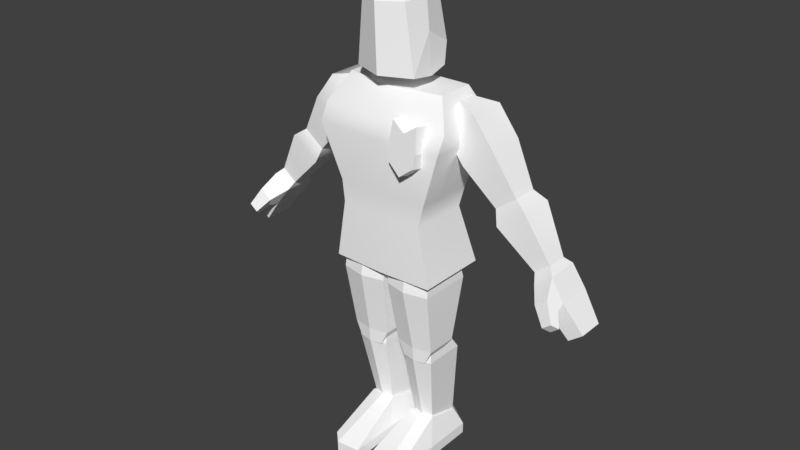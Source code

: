 # Source: RHQ_BaseRig.blend  (saved by Blender 2.79.0; exported with 4.5.12 LTS)
import bpy
from mathutils import Matrix  # noqa: F401  (used for matrix-valued properties, if any)

bpy.ops.wm.read_factory_settings(use_empty=True)
scene = bpy.context.scene
scene.name = 'Scene'

# ---- collections
col_collection_6 = bpy.data.collections.new('Collection 6'); scene.collection.children.link(col_collection_6)

# ---- materials (node trees are filled in below, after node groups)
mat_lambert2_001 = bpy.data.materials.new('lambert2.001')
mat_lambert2_001.alpha_threshold = 0.0
mat_lambert2_001.use_transparent_shadow = False
mat_lambert2_001.diffuse_color = (1.0, 1.0, 1.0, 1.0)
mat_lambert2_001.roughness = 0.5

# ---- material node trees

# ---- world
world_world = bpy.data.worlds.new('World'); scene.world = world_world
world_world.color = (0.05088, 0.05088, 0.05088)
world_world.use_sun_shadow = False
world_world.sun_shadow_jitter_overblur = 0.0
world_world.cycles.sampling_method = 'MANUAL'

# ---- meshes
me_npc_firefighter_m = bpy.data.meshes.new('NPC_Firefighter_M')
me_npc_firefighter_m.from_pydata([(0.1522, -0.1325, 1.046), (0.1601, -0.06681, 1.036), (0.1522, -0.1136, 1.166), (0.1601, -0.04791, 1.156), (0.06125, -0.103, 1.165), (0.06907, -0.03733, 1.154), (0.06125, -0.1219, 1.044), (0.06907, -0.05623, 1.034), (0.1067, -0.113, 1.136), (0.1067, -0.1324, 1.012), (0.1146, -0.0667, 1.002), (0.1146, -0.04731, 1.125), (0.05304, -0.1138, 1.089), (0.1067, -0.1201, 1.09), (0.1605, -0.1263, 1.091), (0.1683, -0.06066, 1.081), (0.06086, -0.04817, 1.079), (2.39e-09, 0.00908, 1.557), (0.0914, 0.003658, 1.491), (-0.0747, -0.06841, 1.486), (-0.0536, -0.06232, 1.539), (-0.06639, 0.05037, 1.51), (-0.06559, 0.003952, 1.533), (-1.458e-08, -0.09654, 1.544), (0.0536, -0.06232, 1.539), (0.06559, 0.003952, 1.533), (1.419e-08, 0.09398, 1.52), (0.06639, 0.05037, 1.51), (0.0747, -0.06841, 1.486), (-1.352e-07, -0.1061, 1.484), (0.0972, 0.008077, 1.395), (0.1002, 0.07525, 1.282), (2.105e-08, 0.1394, 1.344), (0.07153, 0.08126, 1.485), (0.08577, 0.1018, 1.342), (0.1002, 0.01728, 1.265), (-0.0972, 0.008077, 1.395), (3.541e-09, 0.01728, 1.265), (1.952e-08, 0.1293, 1.488), (1.705e-08, 0.1129, 1.284), (-0.1002, 0.01728, 1.265), (-0.1002, -0.0607, 1.276), (-0.0914, 0.003658, 1.491), (-0.08577, 0.1018, 1.342), (0.1002, -0.0607, 1.276), (-1.341e-07, -0.09836, 1.274), (-0.1002, 0.07525, 1.282), (-0.07153, 0.08126, 1.485), (0.1499, 0.03315, 1.138), (0.1817, 0.03315, 1.205), (0.1817, 0.09897, 1.205), (0.1499, 0.09897, 1.138), (0.5704, -0.04295, 0.6519), (0.5974, -0.04295, 0.6724), (0.5837, -0.06574, 0.6905), (0.5567, -0.06574, 0.67), (0.5398, -0.02373, 0.6831), (0.5781, -0.02373, 0.7121), (0.5529, -0.04227, 0.7452), (0.5146, -0.04227, 0.7162), (0.5926, 0.103, 0.6024), (0.6369, 0.103, 0.6361), (0.6369, 0.01894, 0.6361), (0.5926, 0.01894, 0.6024), (0.5297, 0.1179, 0.6808), (0.5761, 0.1179, 0.722), (0.5761, 0.003972, 0.722), (0.5297, 0.003972, 0.6808), (0.5132, 0.09537, 0.8075), (0.5132, 0.02655, 0.8075), (0.4654, 0.02655, 0.7712), (0.4654, 0.09537, 0.7712), (0.4363, 0.1174, 0.951), (0.4363, 0.004477, 0.951), (0.3463, 0.004477, 0.8827), (0.3463, 0.1174, 0.8827), (0.3252, 0.1219, 1.107), (0.3252, -2.435e-05, 1.107), (0.2281, -2.436e-05, 1.034), (0.2281, 0.1219, 1.034), (0.3967, 0.1023, 0.978), (0.3967, 0.01965, 0.978), (0.3309, 0.01965, 0.9281), (0.3309, 0.1023, 0.9281), (0.5332, 0.007413, 0.7888), (0.478, 0.007413, 0.7469), (0.2586, -2.437e-05, 1.195), (0.1997, -2.437e-05, 1.071), (0.2586, 0.1219, 1.195), (0.1997, 0.1219, 1.071), (0.5332, 0.1145, 0.7888), (0.478, 0.1145, 0.7469), (-0.478, 0.1145, 0.7469), (-0.5332, 0.1145, 0.7888), (-0.1997, 0.1219, 1.071), (-0.2586, 0.1219, 1.195), (-0.1997, -2.437e-05, 1.071), (-0.2586, -2.437e-05, 1.195), (-0.478, 0.007413, 0.7469), (-0.5332, 0.007413, 0.7888), (-0.3309, 0.1023, 0.9281), (-0.3309, 0.01965, 0.9281), (-0.3967, 0.01965, 0.978), (-0.3967, 0.1023, 0.978), (-0.2281, 0.1219, 1.034), (-0.2281, -2.436e-05, 1.034), (-0.3252, -2.435e-05, 1.107), (-0.3252, 0.1219, 1.107), (-0.3463, 0.1174, 0.8827), (-0.3463, 0.004477, 0.8827), (-0.4363, 0.004477, 0.951), (-0.4363, 0.1174, 0.951), (-0.4654, 0.09537, 0.7712), (-0.4654, 0.02655, 0.7712), (-0.5132, 0.02655, 0.8075), (-0.5132, 0.09537, 0.8075), (-0.5297, 0.003972, 0.6808), (-0.5761, 0.003972, 0.722), (-0.5761, 0.1179, 0.722), (-0.5297, 0.1179, 0.6808), (-0.5926, 0.01894, 0.6024), (-0.6369, 0.01894, 0.6361), (-0.6369, 0.103, 0.6361), (-0.5926, 0.103, 0.6024), (-0.5146, -0.04227, 0.7162), (-0.5529, -0.04227, 0.7452), (-0.5781, -0.02373, 0.7121), (-0.5398, -0.02373, 0.6831), (-0.5567, -0.06574, 0.67), (-0.5837, -0.06574, 0.6905), (-0.5974, -0.04295, 0.6724), (-0.5704, -0.04295, 0.6519), (-0.1499, 0.09897, 1.138), (-0.1817, 0.09897, 1.205), (-0.1817, 0.03315, 1.205), (-0.1499, 0.03315, 1.138), (-0.1401, -0.08724, 0.8464), (0.1401, -0.08724, 0.8464), (-0.2146, -0.07017, 1.145), (0.2146, -0.07017, 1.145), (-0.2146, 0.1345, 1.145), (0.2146, 0.1345, 1.145), (-0.1401, 0.1057, 0.8464), (0.1401, 0.1057, 0.8464), (-0.1533, -0.08202, 0.913), (-0.1533, 0.1155, 0.913), (0.1533, 0.1155, 0.913), (0.1533, -0.08202, 0.913), (-1.508e-08, -0.09989, 1.145), (2.26e-08, 0.1497, 1.145), (1.915e-08, 0.1268, 0.913), (1.596e-08, 0.1057, 0.8464), (-1.424e-08, -0.09429, 0.8464), (-1.345e-08, -0.08906, 0.913), (-0.2146, -0.09989, 1.089), (-0.2146, 0.1345, 1.089), (2.26e-08, 0.1497, 1.089), (0.2146, 0.1345, 1.089), (0.2146, -0.09989, 1.089), (-1.615e-08, -0.1069, 1.089), (-0.1647, -0.01768, 1.232), (-7.157e-09, -0.0474, 1.232), (1.538e-08, 0.1019, 1.232), (-0.1647, 0.1019, 1.232), (0.1647, -0.01768, 1.232), (0.1647, 0.1019, 1.232), (-0.1748, 0.1516, 0.6534), (2.289e-08, 0.1516, 0.6534), (-1.373e-08, -0.09095, 0.6534), (-0.1748, -0.08391, 0.6534), (0.1748, 0.1516, 0.6534), (0.1748, -0.08391, 0.6534), (-0.03687, -0.02328, 0.3518), (-0.08755, -0.0412, 0.3518), (-0.08318, 0.01611, 0.09969), (-0.08755, 0.1335, 0.3518), (-0.03687, 0.1118, 0.3518), (-0.1443, 0.1118, 0.3518), (-0.1443, -0.02328, 0.3518), (-0.08318, 0.1567, 0.07164), (-0.116, 0.02447, 0.09969), (-0.116, 0.1311, 0.07164), (-0.05033, 0.1311, 0.07164), (-0.05033, 0.02447, 0.09969), (-0.08755, 0.1056, 0.3943), (-0.1382, 0.08383, 0.3943), (-0.1382, -0.01777, 0.4155), (-0.08755, -0.03568, 0.4155), (-0.03687, 0.08383, 0.3943), (-0.03687, -0.01777, 0.4155), (-0.09632, 0.05818, 0.04817), (-0.09632, 0.1008, 0.03695), (-0.08318, 0.1111, 0.03695), (-0.07004, 0.1008, 0.03695), (-0.08318, 0.05484, 0.04817), (-0.07004, 0.05818, 0.04817), (-0.1615, 0.108, 0.6113), (-0.1615, -0.06841, 0.6113), (-0.008662, -0.06841, 0.6113), (-0.008662, 0.108, 0.6113), (-0.02439, 0.07155, 0.3995), (-0.1511, 0.07155, 0.3995), (-0.1511, -0.03334, 0.3995), (-0.0244, -0.03334, 0.3995), (-0.08191, -0.08504, 0.6113), (-0.08191, 0.1372, 0.6113), (-0.08775, 0.112, 0.3995), (-0.08775, -0.04423, 0.3995), (-0.0472, -9.433e-07, 0.3518), (-0.0472, -0.03466, 0.3518), (-0.08775, 0.03013, 0.3518), (-0.1283, -9.311e-07, 0.3518), (-0.1283, -0.03466, 0.3518), (-0.08775, -0.0412, 0.3518), (-0.1552, -0.04813, 0.744), (-0.1552, 0.07022, 0.744), (-0.08191, -0.06477, 0.744), (-0.08191, 0.09946, 0.744), (-0.008662, 0.07022, 0.744), (-0.008662, -0.04813, 0.744), (-0.1518, 0.1449, -0.003791), (-0.1518, -0.02173, 0.03256), (-0.02171, -0.02173, 0.03256), (-0.01661, 0.1449, 0.03256), (-0.136, -0.157, 0.03256), (-0.022, -0.1848, -0.003791), (-0.022, -0.1848, 0.03256), (-0.136, -0.157, -0.003791), (-0.1518, 0.1449, 0.03256), (-0.02171, -0.02173, -0.003791), (-0.01661, 0.1449, -0.003791), (-0.1233, 0.01442, 0.1173), (-0.1233, 0.1316, 0.08433), (-0.04122, 0.1316, 0.08433), (-0.04122, 0.01442, 0.1173), (-0.1518, -0.02173, -0.003791), (-0.08421, 0.1935, 0.03256), (-0.1004, -0.1916, 0.03256), (-0.1004, -0.1916, -0.003791), (-0.08421, 0.1935, -0.003791), (-0.08228, 0.1623, 0.08433), (-0.08228, 0.002861, 0.1173), (0.1443, -0.02328, 0.3518), (0.1443, 0.1118, 0.3518), (0.03687, 0.1118, 0.3518), (0.08755, -0.0412, 0.3518), (0.08755, 0.1335, 0.3518), (0.08318, 0.01611, 0.09969), (0.08318, 0.1567, 0.07164), (0.03687, -0.02328, 0.3518), (0.05033, 0.1311, 0.07164), (0.116, 0.1311, 0.07164), (0.116, 0.02447, 0.09969), (0.05033, 0.02447, 0.09969), (0.08755, -0.03568, 0.4155), (0.08755, 0.1056, 0.3943), (0.03687, -0.01777, 0.4155), (0.1382, 0.08383, 0.3943), (0.03687, 0.08383, 0.3943), (0.1382, -0.01777, 0.4155), (0.08318, 0.1111, 0.03695), (0.09632, 0.1008, 0.03695), (0.08318, 0.05484, 0.04817), (0.07004, 0.05818, 0.04817), (0.09632, 0.05818, 0.04817), (0.07004, 0.1008, 0.03695), (0.1615, 0.108, 0.6113), (0.1615, -0.06841, 0.6113), (0.008662, -0.06841, 0.6113), (0.008662, 0.108, 0.6113), (0.1511, 0.07155, 0.3995), (0.0244, 0.07155, 0.3995), (0.02439, -0.03334, 0.3995), (0.1511, -0.03334, 0.3995), (0.08191, -0.08504, 0.6113), (0.08191, 0.1372, 0.6113), (0.08775, 0.112, 0.3995), (0.08775, -0.04423, 0.3995), (0.0472, -0.03466, 0.3518), (0.0472, -9.576e-07, 0.3518), (0.08775, 0.03013, 0.3518), (0.1283, -0.03466, 0.3518), (0.1283, -9.698e-07, 0.3518), (0.08775, -0.0412, 0.3518), (0.1552, 0.07022, 0.744), (0.1552, -0.04813, 0.744), (0.08191, -0.06477, 0.744), (0.008662, -0.04813, 0.744), (0.08191, 0.09945, 0.744), (0.008662, 0.07022, 0.744), (0.1518, 0.1449, -0.003791), (0.1518, -0.02173, 0.03256), (0.02171, -0.02173, 0.03256), (0.01661, 0.1449, 0.03256), (0.1233, 0.01442, 0.1173), (0.136, -0.157, 0.03256), (0.022, -0.1848, -0.003791), (0.022, -0.1848, 0.03256), (0.136, -0.157, -0.003791), (0.1518, 0.1449, 0.03256), (0.02171, -0.02173, -0.003791), (0.01661, 0.1449, -0.003791), (0.04122, 0.1316, 0.08433), (0.1233, 0.1316, 0.08433), (0.04122, 0.01442, 0.1173), (0.1518, -0.02173, -0.003791), (0.08421, 0.1935, 0.03256), (0.1004, -0.1916, 0.03256), (0.1004, -0.1916, -0.003791), (0.08421, 0.1935, -0.003791), (0.08228, 0.1623, 0.08433), (0.08228, 0.002861, 0.1173)], [], [(14, 15, 3, 2), (2, 3, 11, 8), (4, 5, 16, 12), (9, 10, 1, 0), (13, 14, 2, 8), (12, 13, 8, 4), (6, 7, 10, 9), (8, 11, 5, 4), (6, 9, 13, 12), (9, 0, 14, 13), (0, 1, 15, 14), (12, 16, 7, 6), (27, 26, 17, 25), (24, 25, 17, 23), (21, 22, 17, 26), (18, 33, 27, 25), (42, 19, 20, 22), (47, 42, 22, 21), (38, 47, 21, 26), (33, 38, 26, 27), (25, 24, 28, 18), (24, 23, 29, 28), (23, 20, 19, 29), (38, 33, 34, 32), (28, 29, 45, 44), (31, 34, 30, 35), (19, 42, 36, 41), (31, 35, 37, 39), (35, 44, 45, 37), (33, 18, 30, 34), (40, 37, 45, 41), (31, 39, 32, 34), (47, 43, 36, 42), (28, 44, 30, 18), (35, 30, 44), (38, 32, 43, 47), (19, 41, 45, 29), (46, 40, 36, 43), (46, 43, 32, 39), (40, 41, 36), (46, 39, 37, 40), (23, 17, 22, 20), (87, 48, 51, 89), (86, 49, 48, 87), (88, 50, 49, 86), (89, 51, 50, 88), (56, 52, 55, 59), (57, 53, 52, 56), (58, 54, 53, 57), (59, 55, 54, 58), (67, 56, 59, 85), (66, 57, 56, 67), (84, 58, 57, 66), (85, 59, 58, 84), (64, 60, 63, 67), (65, 61, 60, 64), (66, 62, 61, 65), (67, 63, 62, 66), (91, 64, 67, 85), (90, 65, 64, 91), (84, 66, 65, 90), (55, 52, 53, 54), (71, 75, 72, 68), (68, 72, 73, 69), (74, 70, 69, 73), (70, 74, 75, 71), (75, 83, 80, 72), (72, 80, 81, 73), (82, 74, 73, 81), (74, 82, 83, 75), (79, 89, 88, 76), (76, 88, 86, 77), (87, 78, 77, 86), (78, 87, 89, 79), (83, 79, 76, 80), (80, 76, 77, 81), (78, 82, 81, 77), (82, 78, 79, 83), (85, 70, 71, 91), (90, 68, 69, 84), (63, 60, 61, 62), (70, 85, 84, 69), (51, 48, 49, 50), (91, 71, 68, 90), (92, 93, 115, 112), (132, 133, 134, 135), (113, 114, 99, 98), (120, 121, 122, 123), (93, 99, 114, 115), (98, 92, 112, 113), (101, 100, 104, 105), (105, 106, 102, 101), (103, 102, 106, 107), (100, 103, 107, 104), (105, 104, 94, 96), (96, 97, 106, 105), (107, 106, 97, 95), (104, 107, 95, 94), (109, 108, 100, 101), (101, 102, 110, 109), (111, 110, 102, 103), (108, 111, 103, 100), (113, 112, 108, 109), (109, 110, 114, 113), (115, 114, 110, 111), (112, 115, 111, 108), (128, 129, 130, 131), (99, 93, 118, 117), (93, 92, 119, 118), (92, 98, 116, 119), (116, 117, 121, 120), (117, 118, 122, 121), (118, 119, 123, 122), (119, 116, 120, 123), (98, 99, 125, 124), (99, 117, 126, 125), (117, 116, 127, 126), (116, 98, 124, 127), (124, 125, 129, 128), (125, 126, 130, 129), (126, 127, 131, 130), (127, 124, 128, 131), (94, 95, 133, 132), (95, 97, 134, 133), (97, 96, 135, 134), (96, 94, 132, 135), (136, 152, 153, 144), (160, 161, 162, 163), (145, 150, 151, 142), (166, 167, 168, 169), (137, 143, 146, 147), (142, 136, 144, 145), (145, 144, 154, 155), (155, 156, 150, 145), (147, 146, 157, 158), (144, 153, 159, 154), (161, 164, 165, 162), (150, 156, 157, 146), (151, 150, 146, 143), (168, 167, 170, 171), (153, 152, 137, 147), (159, 153, 147, 158), (155, 154, 138, 140), (140, 149, 156, 155), (157, 156, 149, 141), (158, 157, 141, 139), (148, 159, 158, 139), (154, 159, 148, 138), (138, 148, 161, 160), (149, 140, 163, 162), (140, 138, 160, 163), (148, 139, 164, 161), (139, 141, 165, 164), (141, 149, 162, 165), (142, 151, 167, 166), (152, 136, 169, 168), (136, 142, 166, 169), (151, 143, 170, 167), (143, 137, 171, 170), (137, 152, 168, 171), (182, 176, 172, 183), (180, 178, 177, 181), (174, 173, 178, 180), (179, 175, 176, 182), (177, 185, 184, 175), (182, 183, 195, 193), (181, 177, 175, 179), (183, 172, 173, 174), (180, 181, 191, 190), (175, 184, 188, 176), (187, 189, 188, 184), (186, 187, 184, 185), (172, 189, 187, 173), (173, 187, 186, 178), (176, 188, 189, 172), (178, 186, 185, 177), (192, 193, 195, 194), (191, 192, 194, 190), (181, 179, 192, 191), (183, 174, 194, 195), (179, 182, 193, 192), (174, 180, 190, 194), (196, 201, 202, 197), (204, 207, 203, 198), (205, 206, 201, 196), (197, 204, 216, 214), (198, 203, 200, 199), (199, 200, 206, 205), (197, 202, 207, 204), (202, 201, 211, 212), (213, 212, 211, 210), (209, 213, 210, 208), (206, 200, 208, 210), (203, 207, 213, 209), (207, 202, 212, 213), (200, 203, 209, 208), (201, 206, 210, 211), (217, 215, 214, 216), (218, 217, 216, 219), (199, 205, 217, 218), (198, 199, 218, 219), (204, 198, 219, 216), (196, 197, 214, 215), (205, 196, 215, 217), (239, 230, 229, 235), (228, 221, 231, 232), (236, 239, 220, 228), (236, 240, 233, 223), (235, 238, 227), (224, 231, 221), (241, 237, 226, 234), (226, 222, 234), (233, 234, 222, 223), (228, 220, 235, 221), (221, 235, 227, 224), (237, 238, 225, 226), (226, 225, 229, 222), (222, 229, 230, 223), (240, 241, 234, 233), (232, 231, 241, 240), (224, 227, 238, 237), (231, 224, 237, 241), (229, 225, 238, 235), (228, 232, 240, 236), (223, 230, 239, 236), (220, 239, 235), (250, 253, 249, 244), (252, 251, 243, 242), (247, 252, 242, 245), (248, 250, 244, 246), (242, 259, 254, 245), (252, 247, 262, 264), (251, 252, 264, 261), (243, 257, 259, 242), (251, 248, 246, 243), (253, 247, 245, 249), (255, 258, 256, 254), (257, 255, 254, 259), (249, 256, 258, 244), (244, 258, 255, 246), (245, 254, 256, 249), (246, 255, 257, 243), (260, 261, 264, 262), (265, 260, 262, 263), (247, 253, 263, 262), (248, 251, 261, 260), (250, 248, 260, 265), (253, 250, 265, 263), (266, 267, 273, 270), (274, 268, 272, 277), (275, 266, 270, 276), (275, 269, 289, 288), (268, 269, 271, 272), (273, 277, 283, 281), (277, 272, 278, 283), (270, 273, 281, 282), (267, 266, 284, 285), (274, 267, 285, 286), (269, 275, 276, 271), (267, 274, 277, 273), (280, 282, 281, 283), (279, 280, 283, 278), (271, 276, 280, 279), (276, 270, 282, 280), (272, 271, 279, 278), (288, 286, 285, 284), (289, 287, 286, 288), (268, 274, 286, 287), (269, 268, 287, 289), (266, 275, 288, 284), (309, 305, 300, 301), (299, 303, 294, 291), (306, 299, 290, 309), (306, 293, 302, 310), (305, 298, 308), (291, 294, 295), (311, 304, 297, 307), (304, 292, 297), (302, 293, 292, 304), (299, 291, 305, 290), (291, 295, 298, 305), (307, 297, 296, 308), (297, 292, 300, 296), (292, 293, 301, 300), (311, 310, 302, 304), (294, 303, 310, 311), (295, 307, 308, 298), (294, 311, 307, 295), (300, 305, 308, 296), (299, 306, 310, 303), (293, 306, 309, 301), (290, 305, 309)])
me_npc_firefighter_m.polygons.foreach_set('use_smooth', [True] * 292)
_k = set([(0, 1), (0, 9), (0, 14), (2, 3), (2, 8), (2, 14), (4, 5), (4, 8), (4, 12), (6, 7), (6, 9), (6, 12), (8, 11), (9, 10), (12, 16), (14, 15), (17, 22), (17, 23), (17, 25), (17, 26), (18, 25), (18, 28), (18, 30), (18, 33), (19, 20), (19, 29), (19, 41), (19, 42), (20, 22), (20, 23), (21, 22), (21, 26), (21, 47), (22, 42), (23, 24), (23, 29), (24, 25), (24, 28), (25, 27), (26, 27), (26, 38), (27, 33), (28, 29), (28, 44), (29, 45), (30, 34), (30, 35), (30, 44), (31, 34), (31, 35), (31, 39), (32, 34), (32, 38), (32, 39), (32, 43), (33, 34), (33, 38), (35, 37), (35, 44), (36, 40), (36, 41), (36, 42), (36, 43), (37, 39), (37, 40), (37, 45), (38, 47), (39, 46), (40, 41), (40, 46), (41, 45), (42, 47), (43, 46), (43, 47), (44, 45), (48, 49), (48, 51), (48, 87), (49, 50), (49, 86), (50, 51), (50, 88), (51, 89), (52, 53), (52, 55), (52, 56), (53, 54), (53, 57), (54, 55), (54, 58), (55, 59), (56, 57), (56, 59), (56, 67), (57, 58), (57, 66), (58, 59), (58, 84), (59, 85), (60, 61), (60, 63), (60, 64), (61, 62), (61, 65), (62, 63), (62, 66), (63, 67), (64, 65), (64, 67), (64, 91), (65, 66), (65, 90), (66, 67), (66, 84), (67, 85), (68, 69), (68, 71), (68, 72), (68, 90), (69, 70), (69, 73), (69, 84), (70, 71), (70, 74), (70, 85), (71, 75), (71, 91), (72, 80), (73, 81), (74, 82), (75, 83), (76, 80), (76, 88), (77, 81), (77, 86), (78, 82), (78, 87), (79, 83), (79, 89), (80, 81), (80, 83), (81, 82), (82, 83), (84, 85), (84, 90), (85, 91), (90, 91), (92, 93), (92, 98), (92, 112), (92, 119), (93, 99), (93, 115), (93, 118), (94, 104), (94, 132), (95, 107), (95, 133), (96, 105), (96, 135), (97, 106), (97, 134), (98, 99), (98, 113), (98, 116), (98, 124), (99, 114), (99, 117), (99, 125), (100, 101), (100, 103), (100, 104), (100, 108), (101, 102), (101, 105), (101, 109), (102, 103), (102, 106), (102, 110), (103, 107), (103, 111), (108, 112), (109, 113), (110, 114), (111, 115), (112, 113), (112, 115), (113, 114), (114, 115), (116, 117), (116, 119), (116, 120), (116, 127), (117, 118), (117, 121), (117, 126), (118, 119), (118, 122), (119, 123), (120, 121), (120, 123), (121, 122), (122, 123), (124, 125), (124, 127), (124, 128), (125, 126), (125, 129), (126, 127), (126, 130), (127, 131), (128, 129), (128, 131), (129, 130), (130, 131), (132, 133), (132, 135), (133, 134), (134, 135), (136, 144), (136, 169), (137, 147), (137, 171), (138, 154), (138, 160), (139, 158), (139, 164), (140, 155), (140, 163), (141, 157), (141, 165), (142, 145), (142, 166), (143, 146), (143, 170), (144, 154), (145, 155), (146, 157), (147, 158), (160, 161), (160, 163), (161, 164), (162, 163), (162, 165), (164, 165), (166, 167), (166, 169), (167, 170), (168, 169), (168, 171), (170, 171), (172, 173), (172, 176), (172, 183), (172, 189), (173, 174), (173, 178), (173, 187), (174, 180), (174, 183), (174, 194), (175, 176), (175, 177), (175, 179), (175, 184), (176, 182), (176, 188), (177, 178), (177, 181), (177, 185), (178, 180), (178, 186), (179, 181), (179, 182), (179, 192), (180, 181), (180, 190), (181, 191), (182, 183), (182, 193), (183, 195), (184, 185), (184, 187), (184, 188), (185, 186), (186, 187), (187, 189), (188, 189), (190, 191), (190, 194), (191, 192), (192, 193), (192, 194), (193, 195), (194, 195), (196, 197), (196, 201), (196, 205), (196, 215), (197, 202), (197, 204), (197, 214), (198, 199), (198, 203), (198, 204), (198, 219), (199, 200), (199, 205), (199, 218), (200, 203), (200, 206), (200, 208), (201, 202), (201, 206), (201, 211), (202, 207), (202, 212), (203, 207), (203, 209), (204, 207), (204, 216), (205, 206), (205, 217), (206, 210), (207, 213), (208, 209), (208, 210), (209, 213), (210, 211), (211, 212), (212, 213), (214, 215), (214, 216), (215, 217), (216, 219), (217, 218), (218, 219), (220, 228), (220, 235), (220, 239), (221, 224), (221, 228), (221, 231), (221, 235), (222, 223), (222, 226), (222, 229), (222, 234), (223, 230), (223, 233), (223, 236), (224, 227), (224, 231), (224, 237), (225, 226), (225, 229), (225, 238), (226, 234), (226, 237), (227, 235), (227, 238), (228, 232), (228, 236), (229, 230), (230, 239), (231, 232), (231, 241), (232, 240), (233, 234), (233, 240), (234, 241), (236, 239), (236, 240), (237, 238), (237, 241), (240, 241), (242, 243), (242, 245), (242, 252), (242, 259), (243, 246), (243, 251), (243, 257), (244, 246), (244, 249), (244, 250), (244, 258), (245, 247), (245, 249), (245, 254), (246, 248), (246, 255), (247, 252), (247, 253), (247, 262), (248, 250), (248, 251), (248, 260), (249, 253), (249, 256), (250, 253), (250, 265), (251, 252), (251, 261), (252, 264), (253, 263), (254, 255), (254, 256), (254, 259), (255, 257), (255, 258), (256, 258), (257, 259), (260, 261), (260, 262), (260, 265), (261, 264), (262, 263), (262, 264), (263, 265), (266, 267), (266, 270), (266, 275), (266, 284), (267, 273), (267, 274), (267, 285), (268, 269), (268, 272), (268, 274), (268, 287), (269, 271), (269, 275), (269, 289), (270, 273), (270, 276), (270, 282), (271, 272), (271, 276), (271, 279), (272, 277), (272, 278), (273, 277), (273, 281), (274, 277), (274, 286), (275, 276), (275, 288), (276, 280), (277, 283), (278, 279), (278, 283), (279, 280), (280, 282), (281, 282), (281, 283), (284, 285), (284, 288), (285, 286), (286, 287), (287, 289), (288, 289), (290, 299), (290, 305), (290, 309), (291, 294), (291, 295), (291, 299), (291, 305), (292, 293), (292, 297), (292, 300), (292, 304), (293, 301), (293, 302), (293, 306), (294, 295), (294, 303), (294, 311), (295, 298), (295, 307), (296, 297), (296, 300), (296, 308), (297, 304), (297, 307), (298, 305), (298, 308), (299, 303), (299, 306), (300, 301), (301, 309), (302, 304), (302, 310), (303, 310), (304, 311), (306, 309), (306, 310), (307, 308), (307, 311), (310, 311)])
me_npc_firefighter_m.attributes.new('sharp_edge', 'BOOLEAN', 'EDGE').data.foreach_set('value', [ (min(e.vertices), max(e.vertices)) in _k for e in me_npc_firefighter_m.edges])
_uv = me_npc_firefighter_m.uv_layers.new(name='map1')
_uv.uv.foreach_set('vector', [0.1846, 0.9415, 0.1846, 0.9415, 0.1846, 0.9415, 0.1846, 0.9415, 0.1846, 0.9415, 0.1846, 0.9415, 0.1846, 0.9415, 0.1846, 0.9415, 0.1846, 0.9415, 0.1846, 0.9415, 0.1846, 0.9415, 0.1846, 0.9415, 0.1846, 0.9415, 0.1846, 0.9415, 0.1846, 0.9415, 0.1846, 0.9415, 0.1846, 0.9415, 0.1846, 0.9415, 0.1846, 0.9415, 0.1846, 0.9415, 0.1846, 0.9415, 0.1846, 0.9415, 0.1846, 0.9415, 0.1846, 0.9415, 0.1846, 0.9415, 0.1846, 0.9415, 0.1846, 0.9415, 0.1846, 0.9415, 0.1846, 0.9415, 0.1846, 0.9415, 0.1846, 0.9415, 0.1846, 0.9415, 0.1846, 0.9415, 0.1846, 0.9415, 0.1846, 0.9415, 0.1846, 0.9415, 0.1846, 0.9415, 0.1846, 0.9415, 0.1846, 0.9415, 0.1846, 0.9415, 0.1846, 0.9415, 0.1846, 0.9415, 0.1846, 0.9415, 0.1846, 0.9415, 0.1846, 0.9415, 0.1846, 0.9415, 0.1846, 0.9415, 0.1846, 0.9415, 0.2221, 0.9651, 0.2221, 0.9651, 0.2221, 0.9651, 0.2221, 0.9651, 0.2221, 0.9651, 0.2221, 0.9651, 0.2221, 0.9651, 0.2221, 0.9651, 0.2221, 0.9651, 0.2221, 0.9651, 0.2221, 0.9651, 0.2221, 0.9651, 0.2221, 0.9651, 0.2221, 0.9651, 0.2221, 0.9651, 0.2221, 0.9651, 0.2221, 0.9651, 0.2221, 0.9651, 0.2221, 0.9651, 0.2221, 0.9651, 0.2221, 0.9651, 0.2221, 0.9651, 0.2221, 0.9651, 0.2221, 0.9651, 0.2221, 0.9651, 0.2221, 0.9651, 0.2221, 0.9651, 0.2221, 0.9651, 0.2221, 0.9651, 0.2221, 0.9651, 0.2221, 0.9651, 0.2221, 0.9651, 0.2221, 0.9651, 0.2221, 0.9651, 0.2221, 0.9651, 0.2221, 0.9651, 0.2221, 0.9651, 0.2221, 0.9651, 0.2221, 0.9651, 0.2221, 0.9651, 0.2221, 0.9651, 0.2221, 0.9651, 0.2221, 0.9651, 0.2221, 0.9651, 0.2221, 0.9651, 0.2221, 0.9651, 0.2221, 0.9651, 0.2221, 0.9651, 0.2221, 0.9651, 0.2221, 0.9651, 0.2221, 0.9651, 0.2221, 0.9651, 0.2221, 0.9651, 0.2221, 0.9651, 0.2221, 0.9651, 0.2221, 0.9651, 0.2221, 0.9651, 0.2221, 0.9651, 0.2221, 0.9651, 0.2221, 0.9651, 0.2221, 0.9651, 0.2221, 0.9651, 0.2221, 0.9651, 0.2221, 0.9651, 0.2221, 0.9651, 0.2221, 0.9651, 0.2221, 0.9651, 0.2221, 0.9651, 0.2221, 0.9651, 0.2221, 0.9651, 0.2221, 0.9651, 0.2221, 0.9651, 0.2221, 0.9651, 0.2221, 0.9651, 0.2221, 0.9651, 0.2221, 0.9651, 0.2221, 0.9651, 0.2221, 0.9651, 0.2221, 0.9651, 0.2221, 0.9651, 0.2221, 0.9651, 0.2221, 0.9651, 0.2221, 0.9651, 0.2221, 0.9651, 0.2221, 0.9651, 0.2221, 0.9651, 0.2221, 0.9651, 0.2221, 0.9651, 0.2221, 0.9651, 0.2221, 0.9651, 0.2221, 0.9651, 0.2221, 0.9651, 0.2221, 0.9651, 0.2221, 0.9651, 0.2221, 0.9651, 0.2221, 0.9651, 0.2221, 0.9651, 0.2221, 0.9651, 0.2221, 0.9651, 0.2221, 0.9651, 0.2221, 0.9651, 0.2221, 0.9651, 0.2221, 0.9651, 0.2221, 0.9651, 0.2221, 0.9651, 0.2221, 0.9651, 0.2221, 0.9651, 0.2221, 0.9651, 0.2221, 0.9651, 0.2221, 0.9651, 0.2221, 0.9651, 0.2221, 0.9651, 0.2221, 0.9651, 0.2221, 0.9651, 0.2221, 0.9651, 0.2221, 0.9651, 0.2221, 0.9651, 0.2221, 0.9651, 0.06602, 0.9653, 0.06602, 0.9653, 0.06602, 0.9653, 0.06602, 0.9653, 0.06602, 0.9653, 0.06602, 0.9653, 0.06602, 0.9653, 0.06602, 0.9653, 0.06602, 0.9653, 0.06602, 0.9653, 0.06602, 0.9653, 0.06602, 0.9653, 0.06602, 0.9653, 0.06602, 0.9653, 0.06602, 0.9653, 0.06602, 0.9653, 0.2213, 0.9657, 0.2213, 0.9657, 0.2213, 0.9657, 0.2213, 0.9657, 0.2213, 0.9657, 0.2213, 0.9657, 0.2213, 0.9657, 0.2213, 0.9657, 0.2213, 0.9657, 0.2213, 0.9657, 0.2213, 0.9657, 0.2213, 0.9657, 0.2213, 0.9657, 0.2213, 0.9657, 0.2213, 0.9657, 0.2213, 0.9657, 0.2213, 0.9657, 0.2213, 0.9657, 0.2213, 0.9657, 0.2213, 0.9657, 0.2213, 0.9657, 0.2213, 0.9657, 0.2213, 0.9657, 0.2213, 0.9657, 0.2213, 0.9657, 0.2213, 0.9657, 0.2213, 0.9657, 0.2213, 0.9657, 0.2213, 0.9657, 0.2213, 0.9657, 0.2213, 0.9657, 0.2213, 0.9657, 0.2213, 0.9657, 0.2213, 0.9657, 0.2213, 0.9657, 0.2213, 0.9657, 0.2213, 0.9657, 0.2213, 0.9657, 0.2213, 0.9657, 0.2213, 0.9657, 0.2213, 0.9657, 0.2213, 0.9657, 0.2213, 0.9657, 0.2213, 0.9657, 0.2213, 0.9657, 0.2213, 0.9657, 0.2213, 0.9657, 0.2213, 0.9657, 0.2213, 0.9657, 0.2213, 0.9657, 0.2213, 0.9657, 0.2213, 0.9657, 0.2213, 0.9657, 0.2213, 0.9657, 0.2213, 0.9657, 0.2213, 0.9657, 0.2213, 0.9657, 0.2213, 0.9657, 0.2213, 0.9657, 0.2213, 0.9657, 0.2213, 0.9657, 0.2213, 0.9657, 0.2213, 0.9657, 0.2213, 0.9657, 0.06602, 0.9653, 0.06602, 0.9653, 0.06602, 0.9653, 0.06602, 0.9653, 0.06602, 0.9653, 0.06602, 0.9653, 0.06602, 0.9653, 0.06602, 0.9653, 0.06602, 0.9653, 0.06602, 0.9653, 0.06602, 0.9653, 0.06602, 0.9653, 0.06602, 0.9653, 0.06602, 0.9653, 0.06602, 0.9653, 0.06602, 0.9653, 0.06602, 0.9653, 0.06602, 0.9653, 0.06602, 0.9653, 0.06602, 0.9653, 0.06602, 0.9653, 0.06602, 0.9653, 0.06602, 0.9653, 0.06602, 0.9653, 0.06602, 0.9653, 0.06602, 0.9653, 0.06602, 0.9653, 0.06602, 0.9653, 0.06602, 0.9653, 0.06602, 0.9653, 0.06602, 0.9653, 0.06602, 0.9653, 0.06602, 0.9653, 0.06602, 0.9653, 0.06602, 0.9653, 0.06602, 0.9653, 0.06602, 0.9653, 0.06602, 0.9653, 0.06602, 0.9653, 0.06602, 0.9653, 0.06602, 0.9653, 0.06602, 0.9653, 0.06602, 0.9653, 0.06602, 0.9653, 0.06602, 0.9653, 0.06602, 0.9653, 0.06602, 0.9653, 0.06602, 0.9653, 0.06602, 0.9653, 0.06602, 0.9653, 0.06602, 0.9653, 0.06602, 0.9653, 0.06602, 0.9653, 0.06602, 0.9653, 0.06602, 0.9653, 0.06602, 0.9653, 0.06602, 0.9653, 0.06602, 0.9653, 0.06602, 0.9653, 0.06602, 0.9653, 0.06602, 0.9653, 0.06602, 0.9653, 0.06602, 0.9653, 0.06602, 0.9653, 0.2213, 0.9657, 0.2213, 0.9657, 0.2213, 0.9657, 0.2213, 0.9657, 0.2213, 0.9657, 0.2213, 0.9657, 0.2213, 0.9657, 0.2213, 0.9657, 0.2213, 0.9657, 0.2213, 0.9657, 0.2213, 0.9657, 0.2213, 0.9657, 0.2213, 0.9657, 0.2213, 0.9657, 0.2213, 0.9657, 0.2213, 0.9657, 0.06602, 0.9653, 0.06602, 0.9653, 0.06602, 0.9653, 0.06602, 0.9653, 0.2213, 0.9657, 0.2213, 0.9657, 0.2213, 0.9657, 0.2213, 0.9657, 0.2213, 0.9657, 0.2213, 0.9657, 0.2213, 0.9657, 0.2213, 0.9657, 0.06602, 0.9653, 0.06602, 0.9653, 0.06602, 0.9653, 0.06602, 0.9653, 0.2213, 0.9657, 0.2213, 0.9657, 0.2213, 0.9657, 0.2213, 0.9657, 0.2213, 0.9657, 0.2213, 0.9657, 0.2213, 0.9657, 0.2213, 0.9657, 0.2213, 0.9657, 0.2213, 0.9657, 0.2213, 0.9657, 0.2213, 0.9657, 0.2213, 0.9657, 0.2213, 0.9657, 0.2213, 0.9657, 0.2213, 0.9657, 0.06602, 0.9653, 0.06602, 0.9653, 0.06602, 0.9653, 0.06602, 0.9653, 0.06602, 0.9653, 0.06602, 0.9653, 0.06602, 0.9653, 0.06602, 0.9653, 0.06602, 0.9653, 0.06602, 0.9653, 0.06602, 0.9653, 0.06602, 0.9653, 0.06602, 0.9653, 0.06602, 0.9653, 0.06602, 0.9653, 0.06602, 0.9653, 0.1586, 0.9471, 0.1586, 0.9471, 0.1586, 0.9471, 0.1586, 0.9471, 0.1586, 0.9471, 0.1586, 0.9471, 0.1586, 0.9471, 0.1586, 0.9471, 0.1586, 0.9471, 0.1586, 0.9471, 0.1586, 0.9471, 0.1586, 0.9471, 0.1586, 0.9471, 0.1586, 0.9471, 0.1586, 0.9471, 0.1586, 0.9471, 0.06602, 0.9653, 0.06602, 0.9653, 0.06602, 0.9653, 0.06602, 0.9653, 0.06602, 0.9653, 0.06602, 0.9653, 0.06602, 0.9653, 0.06602, 0.9653, 0.06602, 0.9653, 0.06602, 0.9653, 0.06602, 0.9653, 0.06602, 0.9653, 0.06602, 0.9653, 0.06602, 0.9653, 0.06602, 0.9653, 0.06602, 0.9653, 0.06602, 0.9653, 0.06602, 0.9653, 0.06602, 0.9653, 0.06602, 0.9653, 0.06602, 0.9653, 0.06602, 0.9653, 0.06602, 0.9653, 0.06602, 0.9653, 0.06602, 0.9653, 0.06602, 0.9653, 0.06602, 0.9653, 0.06602, 0.9653, 0.06602, 0.9653, 0.06602, 0.9653, 0.06602, 0.9653, 0.06602, 0.9653, 0.2213, 0.9657, 0.2213, 0.9657, 0.2213, 0.9657, 0.2213, 0.9657, 0.2213, 0.9657, 0.2213, 0.9657, 0.2213, 0.9657, 0.2213, 0.9657, 0.2213, 0.9657, 0.2213, 0.9657, 0.2213, 0.9657, 0.2213, 0.9657, 0.2213, 0.9657, 0.2213, 0.9657, 0.2213, 0.9657, 0.2213, 0.9657, 0.2213, 0.9657, 0.2213, 0.9657, 0.2213, 0.9657, 0.2213, 0.9657, 0.2213, 0.9657, 0.2213, 0.9657, 0.2213, 0.9657, 0.2213, 0.9657, 0.2213, 0.9657, 0.2213, 0.9657, 0.2213, 0.9657, 0.2213, 0.9657, 0.2213, 0.9657, 0.2213, 0.9657, 0.2213, 0.9657, 0.2213, 0.9657, 0.2213, 0.9657, 0.2213, 0.9657, 0.2213, 0.9657, 0.2213, 0.9657, 0.2213, 0.9657, 0.2213, 0.9657, 0.2213, 0.9657, 0.2213, 0.9657, 0.2213, 0.9657, 0.2213, 0.9657, 0.2213, 0.9657, 0.2213, 0.9657, 0.2213, 0.9657, 0.2213, 0.9657, 0.2213, 0.9657, 0.2213, 0.9657, 0.2213, 0.9657, 0.2213, 0.9657, 0.2213, 0.9657, 0.2213, 0.9657, 0.2213, 0.9657, 0.2213, 0.9657, 0.2213, 0.9657, 0.2213, 0.9657, 0.2213, 0.9657, 0.2213, 0.9657, 0.2213, 0.9657, 0.2213, 0.9657, 0.2213, 0.9657, 0.2213, 0.9657, 0.2213, 0.9657, 0.2213, 0.9657, 0.06602, 0.9653, 0.06602, 0.9653, 0.06602, 0.9653, 0.06602, 0.9653, 0.06602, 0.9653, 0.06602, 0.9653, 0.06602, 0.9653, 0.06602, 0.9653, 0.06602, 0.9653, 0.06602, 0.9653, 0.06602, 0.9653, 0.06602, 0.9653, 0.06602, 0.9653, 0.06602, 0.9653, 0.06602, 0.9653, 0.06602, 0.9653, 0.1586, 0.9471, 0.1586, 0.9471, 0.1586, 0.9471, 0.1586, 0.9471, 0.06602, 0.9653, 0.06602, 0.9653, 0.06602, 0.9653, 0.06602, 0.9653, 0.1586, 0.9471, 0.1586, 0.9471, 0.1586, 0.9471, 0.1586, 0.9471, 0.06602, 0.9653, 0.06602, 0.9653, 0.06602, 0.9653, 0.06602, 0.9653, 0.1586, 0.9471, 0.1586, 0.9471, 0.1586, 0.9471, 0.1586, 0.9471, 0.1586, 0.9471, 0.1586, 0.9471, 0.1586, 0.9471, 0.1586, 0.9471, 0.06602, 0.9653, 0.06602, 0.9653, 0.06602, 0.9653, 0.06602, 0.9653, 0.06602, 0.9653, 0.06602, 0.9653, 0.06602, 0.9653, 0.06602, 0.9653, 0.06602, 0.9653, 0.06602, 0.9653, 0.06602, 0.9653, 0.06602, 0.9653, 0.06602, 0.9653, 0.06602, 0.9653, 0.06602, 0.9653, 0.06602, 0.9653, 0.06602, 0.9653, 0.06602, 0.9653, 0.06602, 0.9653, 0.06602, 0.9653, 0.06602, 0.9653, 0.06602, 0.9653, 0.06602, 0.9653, 0.06602, 0.9653, 0.1586, 0.9471, 0.1586, 0.9471, 0.1586, 0.9471, 0.1586, 0.9471, 0.06602, 0.9653, 0.06602, 0.9653, 0.06602, 0.9653, 0.06602, 0.9653, 0.1586, 0.9471, 0.1586, 0.9471, 0.1586, 0.9471, 0.1586, 0.9471, 0.06602, 0.9653, 0.06602, 0.9653, 0.06602, 0.9653, 0.06602, 0.9653, 0.1586, 0.9471, 0.1586, 0.9471, 0.1586, 0.9471, 0.1586, 0.9471, 0.1586, 0.9471, 0.1586, 0.9471, 0.1586, 0.9471, 0.1586, 0.9471, 0.1586, 0.9471, 0.1586, 0.9471, 0.1586, 0.9471, 0.1586, 0.9471, 0.1586, 0.9471, 0.1586, 0.9471, 0.1586, 0.9471, 0.1586, 0.9471, 0.1586, 0.9471, 0.1586, 0.9471, 0.1586, 0.9471, 0.1586, 0.9471, 0.1586, 0.9471, 0.1586, 0.9471, 0.1586, 0.9471, 0.1586, 0.9471, 0.06602, 0.9653, 0.06602, 0.9653, 0.06602, 0.9653, 0.06602, 0.9653, 0.06602, 0.9653, 0.06602, 0.9653, 0.06602, 0.9653, 0.06602, 0.9653, 0.06602, 0.9653, 0.06602, 0.9653, 0.06602, 0.9653, 0.06602, 0.9653, 0.06602, 0.9653, 0.06602, 0.9653, 0.06602, 0.9653, 0.06602, 0.9653, 0.06602, 0.9653, 0.06602, 0.9653, 0.06602, 0.9653, 0.06602, 0.9653, 0.06602, 0.9653, 0.06602, 0.9653, 0.06602, 0.9653, 0.06602, 0.9653, 0.06602, 0.9653, 0.06602, 0.9653, 0.06602, 0.9653, 0.06602, 0.9653, 0.06602, 0.9653, 0.06602, 0.9653, 0.06602, 0.9653, 0.06602, 0.9653, 0.06602, 0.9653, 0.06602, 0.9653, 0.06602, 0.9653, 0.06602, 0.9653, 0.06602, 0.9653, 0.06602, 0.9653, 0.06602, 0.9653, 0.06602, 0.9653, 0.06602, 0.9653, 0.06602, 0.9653, 0.06602, 0.9653, 0.06602, 0.9653, 0.06602, 0.9653, 0.06602, 0.9653, 0.06602, 0.9653, 0.06602, 0.9653, 0.003019, 0.7529, 0.003019, 0.7529, 0.003019, 0.7529, 0.003019, 0.7529, 0.003019, 0.7529, 0.003019, 0.7529, 0.003019, 0.7529, 0.003019, 0.7529, 0.003019, 0.7529, 0.003019, 0.7529, 0.003019, 0.7529, 0.003019, 0.7529, 0.003019, 0.7529, 0.003019, 0.7529, 0.003019, 0.7529, 0.003019, 0.7529, 0.003019, 0.7529, 0.003019, 0.7529, 0.003019, 0.7529, 0.003019, 0.7529, 0.003019, 0.7529, 0.003019, 0.7529, 0.003019, 0.7529, 0.003019, 0.7529, 0.003019, 0.7529, 0.003019, 0.7529, 0.003019, 0.7529, 0.003019, 0.7529, 0.003019, 0.7529, 0.003019, 0.7529, 0.003019, 0.7529, 0.003019, 0.7529, 0.003019, 0.7529, 0.003019, 0.7529, 0.003019, 0.7529, 0.003019, 0.7529, 0.003019, 0.7529, 0.003019, 0.7529, 0.003019, 0.7529, 0.003019, 0.7529, 0.003019, 0.7529, 0.003019, 0.7529, 0.003019, 0.7529, 0.003019, 0.7529, 0.003019, 0.7529, 0.003019, 0.7529, 0.003019, 0.7529, 0.003019, 0.7529, 0.003019, 0.7529, 0.003019, 0.7529, 0.003019, 0.7529, 0.003019, 0.7529, 0.003019, 0.7529, 0.003019, 0.7529, 0.003019, 0.7529, 0.003019, 0.7529, 0.003019, 0.7529, 0.003019, 0.7529, 0.003019, 0.7529, 0.003019, 0.7529, 0.003019, 0.7529, 0.003019, 0.7529, 0.003019, 0.7529, 0.003019, 0.7529, 0.003019, 0.7529, 0.003019, 0.7529, 0.003019, 0.7529, 0.003019, 0.7529, 0.003019, 0.7529, 0.003019, 0.7529, 0.003019, 0.7529, 0.003019, 0.7529, 0.003019, 0.7529, 0.003019, 0.7529, 0.003019, 0.7529, 0.003019, 0.7529, 0.003019, 0.7529, 0.003019, 0.7529, 0.003019, 0.7529, 0.003019, 0.7529, 0.003019, 0.7529, 0.003019, 0.7529, 0.003019, 0.7529, 0.003019, 0.7529, 0.003019, 0.7529, 0.003019, 0.7529, 0.003019, 0.7529, 0.003019, 0.7529, 0.03372, 0.8974, 0.03372, 0.8974, 0.03372, 0.8974, 0.03372, 0.8974, 0.03372, 0.8974, 0.03372, 0.8974, 0.03372, 0.8974, 0.03372, 0.8974, 0.03372, 0.8974, 0.03372, 0.8974, 0.03372, 0.8974, 0.03372, 0.8974, 0.03372, 0.8974, 0.03372, 0.8974, 0.03372, 0.8974, 0.03372, 0.8974, 0.03372, 0.8974, 0.03372, 0.8974, 0.03372, 0.8974, 0.03372, 0.8974, 0.03372, 0.8974, 0.03372, 0.8974, 0.03372, 0.8974, 0.03372, 0.8974, 0.03372, 0.8974, 0.03372, 0.8974, 0.03372, 0.8974, 0.03372, 0.8974, 0.03372, 0.8974, 0.03372, 0.8974, 0.03372, 0.8974, 0.03372, 0.8974, 0.03372, 0.8974, 0.03372, 0.8974, 0.03372, 0.8974, 0.03372, 0.8974, 0.03372, 0.8974, 0.03372, 0.8974, 0.03372, 0.8974, 0.03372, 0.8974, 0.03372, 0.8974, 0.03372, 0.8974, 0.03372, 0.8974, 0.03372, 0.8974, 0.03372, 0.8974, 0.03372, 0.8974, 0.03372, 0.8974, 0.03372, 0.8974, 0.03372, 0.8974, 0.03372, 0.8974, 0.03372, 0.8974, 0.03372, 0.8974, 0.03372, 0.8974, 0.03372, 0.8974, 0.03372, 0.8974, 0.03372, 0.8974, 0.03372, 0.8974, 0.03372, 0.8974, 0.03372, 0.8974, 0.03372, 0.8974, 0.03372, 0.8974, 0.03372, 0.8974, 0.03372, 0.8974, 0.03372, 0.8974, 0.03372, 0.8974, 0.03372, 0.8974, 0.03372, 0.8974, 0.03372, 0.8974, 0.03372, 0.8974, 0.03372, 0.8974, 0.03372, 0.8974, 0.03372, 0.8974, 0.03372, 0.8974, 0.03372, 0.8974, 0.03372, 0.8974, 0.03372, 0.8974, 0.03372, 0.8974, 0.03372, 0.8974, 0.03372, 0.8974, 0.03372, 0.8974, 0.03372, 0.8974, 0.03372, 0.8974, 0.03372, 0.8974, 0.03372, 0.8974, 0.03372, 0.8974, 0.03372, 0.8974, 0.03372, 0.8974, 0.03372, 0.8974, 0.003019, 0.7529, 0.003019, 0.7529, 0.003019, 0.7529, 0.003019, 0.7529, 0.003019, 0.7529, 0.003019, 0.7529, 0.003019, 0.7529, 0.003019, 0.7529, 0.003019, 0.7529, 0.003019, 0.7529, 0.003019, 0.7529, 0.003019, 0.7529, 0.003019, 0.7529, 0.003019, 0.7529, 0.003019, 0.7529, 0.003019, 0.7529, 0.003019, 0.7529, 0.003019, 0.7529, 0.003019, 0.7529, 0.003019, 0.7529, 0.003019, 0.7529, 0.003019, 0.7529, 0.003019, 0.7529, 0.003019, 0.7529, 0.003019, 0.7529, 0.003019, 0.7529, 0.003019, 0.7529, 0.003019, 0.7529, 0.003019, 0.7529, 0.003019, 0.7529, 0.003019, 0.7529, 0.003019, 0.7529, 0.003019, 0.7529, 0.003019, 0.7529, 0.003019, 0.7529, 0.003019, 0.7529, 0.003019, 0.7529, 0.003019, 0.7529, 0.003019, 0.7529, 0.003019, 0.7529, 0.003019, 0.7529, 0.003019, 0.7529, 0.003019, 0.7529, 0.003019, 0.7529, 0.003019, 0.7529, 0.003019, 0.7529, 0.003019, 0.7529, 0.003019, 0.7529, 0.003019, 0.7529, 0.003019, 0.7529, 0.003019, 0.7529, 0.003019, 0.7529, 0.003019, 0.7529, 0.003019, 0.7529, 0.003019, 0.7529, 0.003019, 0.7529, 0.003019, 0.7529, 0.003019, 0.7529, 0.003019, 0.7529, 0.003019, 0.7529, 0.003019, 0.7529, 0.003019, 0.7529, 0.003019, 0.7529, 0.003019, 0.7529, 0.003019, 0.7529, 0.003019, 0.7529, 0.003019, 0.7529, 0.003019, 0.7529, 0.003019, 0.7529, 0.003019, 0.7529, 0.003019, 0.7529, 0.003019, 0.7529, 0.003019, 0.7529, 0.003019, 0.7529, 0.003019, 0.7529, 0.003019, 0.7529, 0.003019, 0.7529, 0.003019, 0.7529, 0.003019, 0.7529, 0.003019, 0.7529, 0.003019, 0.7529, 0.003019, 0.7529, 0.003019, 0.7529, 0.003019, 0.7529, 0.003019, 0.7529, 0.003019, 0.7529, 0.003019, 0.7529, 0.003019, 0.7529, 0.003019, 0.7529, 0.003019, 0.7529, 0.003019, 0.7529, 0.003019, 0.7529, 0.003019, 0.7529, 0.003019, 0.7529, 0.003019, 0.7529, 0.003019, 0.7529, 0.003019, 0.7529, 0.003019, 0.7529, 0.003019, 0.7529, 0.003019, 0.7529, 0.003019, 0.7529, 0.003019, 0.7529, 0.003019, 0.7529, 0.003019, 0.7529, 0.003019, 0.7529, 0.003019, 0.7529, 0.003019, 0.7529, 0.003019, 0.7529, 0.003019, 0.7529, 0.003019, 0.7529, 0.003019, 0.7529, 0.003019, 0.7529, 0.003019, 0.7529, 0.003019, 0.7529, 0.003019, 0.7529, 0.003019, 0.7529, 0.003019, 0.7529, 0.003019, 0.7529, 0.003019, 0.7529, 0.003019, 0.7529, 0.003019, 0.7529, 0.003019, 0.7529, 0.003019, 0.7529, 0.003019, 0.7529, 0.003019, 0.7529, 0.003019, 0.7529, 0.003019, 0.7529, 0.003019, 0.7529, 0.003019, 0.7529, 0.003019, 0.7529, 0.003019, 0.7529, 0.003019, 0.7529, 0.003019, 0.7529, 0.003019, 0.7529, 0.003019, 0.7529, 0.003019, 0.7529, 0.003019, 0.7529, 0.003019, 0.7529, 0.003019, 0.7529, 0.003019, 0.7529, 0.003019, 0.7529, 0.003019, 0.7529, 0.003019, 0.7529, 0.003019, 0.7529, 0.003019, 0.7529, 0.003019, 0.7529, 0.003019, 0.7529, 0.003019, 0.7529, 0.003019, 0.7529, 0.003019, 0.7529, 0.003019, 0.7529, 0.003019, 0.7529, 0.003019, 0.7529, 0.003019, 0.7529, 0.003019, 0.7529, 0.003019, 0.7529, 0.003019, 0.7529, 0.003019, 0.7529, 0.003019, 0.7529, 0.003019, 0.7529, 0.003019, 0.7529, 0.003019, 0.7529, 0.003019, 0.7529, 0.003019, 0.7529, 0.003019, 0.7529, 0.003019, 0.7529, 0.003019, 0.7529, 0.003019, 0.7529, 0.003019, 0.7529, 0.003019, 0.7529, 0.003019, 0.7529, 0.003019, 0.7529, 0.03372, 0.8974, 0.03372, 0.8974, 0.03372, 0.8974, 0.03372, 0.8974, 0.03372, 0.8974, 0.03372, 0.8974, 0.03372, 0.8974, 0.03372, 0.8974, 0.03372, 0.8974, 0.03372, 0.8974, 0.03372, 0.8974, 0.03372, 0.8974, 0.03372, 0.8974, 0.03372, 0.8974, 0.03372, 0.8974, 0.03372, 0.8974, 0.03372, 0.8974, 0.03372, 0.8974, 0.03372, 0.8974, 0.03372, 0.8974, 0.03372, 0.8974, 0.03372, 0.8974, 0.03372, 0.8974, 0.03372, 0.8974, 0.03372, 0.8974, 0.03372, 0.8974, 0.03372, 0.8974, 0.03372, 0.8974, 0.03372, 0.8974, 0.03372, 0.8974, 0.03372, 0.8974, 0.03372, 0.8974, 0.03372, 0.8974, 0.03372, 0.8974, 0.03372, 0.8974, 0.03372, 0.8974, 0.03372, 0.8974, 0.03372, 0.8974, 0.03372, 0.8974, 0.03372, 0.8974, 0.03372, 0.8974, 0.03372, 0.8974, 0.03372, 0.8974, 0.03372, 0.8974, 0.03372, 0.8974, 0.03372, 0.8974, 0.03372, 0.8974, 0.03372, 0.8974, 0.03372, 0.8974, 0.03372, 0.8974, 0.03372, 0.8974, 0.03372, 0.8974, 0.03372, 0.8974, 0.03372, 0.8974, 0.03372, 0.8974, 0.03372, 0.8974, 0.03372, 0.8974, 0.03372, 0.8974, 0.03372, 0.8974, 0.03372, 0.8974, 0.03372, 0.8974, 0.03372, 0.8974, 0.03372, 0.8974, 0.03372, 0.8974, 0.03372, 0.8974, 0.03372, 0.8974, 0.03372, 0.8974, 0.03372, 0.8974, 0.03372, 0.8974, 0.03372, 0.8974, 0.03372, 0.8974, 0.03372, 0.8974, 0.03372, 0.8974, 0.03372, 0.8974, 0.03372, 0.8974, 0.03372, 0.8974, 0.03372, 0.8974, 0.03372, 0.8974, 0.03372, 0.8974, 0.03372, 0.8974, 0.03372, 0.8974, 0.03372, 0.8974, 0.03372, 0.8974, 0.03372, 0.8974, 0.03372, 0.8974, 0.03372, 0.8974, 0.03372, 0.8974, 0.03372, 0.8974, 0.003019, 0.7529, 0.003019, 0.7529, 0.003019, 0.7529, 0.003019, 0.7529, 0.003019, 0.7529, 0.003019, 0.7529, 0.003019, 0.7529, 0.003019, 0.7529, 0.003019, 0.7529, 0.003019, 0.7529, 0.003019, 0.7529, 0.003019, 0.7529, 0.003019, 0.7529, 0.003019, 0.7529, 0.003019, 0.7529, 0.003019, 0.7529, 0.003019, 0.7529, 0.003019, 0.7529, 0.003019, 0.7529, 0.003019, 0.7529, 0.003019, 0.7529, 0.003019, 0.7529, 0.003019, 0.7529, 0.003019, 0.7529, 0.003019, 0.7529, 0.003019, 0.7529, 0.003019, 0.7529, 0.003019, 0.7529, 0.003019, 0.7529, 0.003019, 0.7529, 0.003019, 0.7529, 0.003019, 0.7529, 0.003019, 0.7529, 0.003019, 0.7529, 0.003019, 0.7529, 0.003019, 0.7529, 0.003019, 0.7529, 0.003019, 0.7529, 0.003019, 0.7529, 0.003019, 0.7529, 0.003019, 0.7529, 0.003019, 0.7529, 0.003019, 0.7529, 0.003019, 0.7529, 0.003019, 0.7529, 0.003019, 0.7529, 0.003019, 0.7529, 0.003019, 0.7529, 0.003019, 0.7529, 0.003019, 0.7529, 0.003019, 0.7529, 0.003019, 0.7529, 0.003019, 0.7529, 0.003019, 0.7529, 0.003019, 0.7529, 0.003019, 0.7529, 0.003019, 0.7529, 0.003019, 0.7529, 0.003019, 0.7529, 0.003019, 0.7529, 0.003019, 0.7529, 0.003019, 0.7529, 0.003019, 0.7529, 0.003019, 0.7529, 0.003019, 0.7529, 0.003019, 0.7529, 0.003019, 0.7529, 0.003019, 0.7529, 0.003019, 0.7529, 0.003019, 0.7529, 0.003019, 0.7529, 0.003019, 0.7529, 0.003019, 0.7529, 0.003019, 0.7529, 0.003019, 0.7529, 0.003019, 0.7529, 0.003019, 0.7529, 0.003019, 0.7529, 0.003019, 0.7529, 0.003019, 0.7529, 0.003019, 0.7529, 0.003019, 0.7529, 0.003019, 0.7529, 0.003019, 0.7529])
_uv.active_render = True
_uv = me_npc_firefighter_m.uv_layers.new(name='UVMap')
_uv.uv.foreach_set('vector', [0.0, 0.0, 0.0, 0.0, 0.0, 0.0, 0.0, 0.0, 0.0, 0.0, 0.0, 0.0, 0.0, 0.0, 0.0, 0.0, 0.0, 0.0, 0.0, 0.0, 0.0, 0.0, 0.0, 0.0, 0.0, 0.0, 0.0, 0.0, 0.0, 0.0, 0.0, 0.0, 0.0, 0.0, 0.0, 0.0, 0.0, 0.0, 0.0, 0.0, 0.0, 0.0, 0.0, 0.0, 0.0, 0.0, 0.0, 0.0, 0.0, 0.0, 0.0, 0.0, 0.0, 0.0, 0.0, 0.0, 0.0, 0.0, 0.0, 0.0, 0.0, 0.0, 0.0, 0.0, 0.0, 0.0, 0.0, 0.0, 0.0, 0.0, 0.0, 0.0, 0.0, 0.0, 0.0, 0.0, 0.0, 0.0, 0.0, 0.0, 0.0, 0.0, 0.0, 0.0, 0.0, 0.0, 0.0, 0.0, 0.0, 0.0, 0.0, 0.0, 0.0, 0.0, 0.0, 0.0, 0.9531, 0.127, 0.9602, 0.1223, 0.9602, 0.1315, 0.9532, 0.132, 0.9545, 0.1392, 0.9532, 0.132, 0.9602, 0.1315, 0.9602, 0.1429, 0.9674, 0.127, 0.9673, 0.132, 0.9602, 0.1315, 0.9602, 0.1223, 0.9156, 0.1135, 0.924, 0.1128, 0.9207, 0.1155, 0.9157, 0.118, 0.9343, 0.09431, 0.9266, 0.09477, 0.9272, 0.08915, 0.9344, 0.08979, 0.9427, 0.09492, 0.9343, 0.09431, 0.9344, 0.08979, 0.9394, 0.09222, 0.9602, 0.1185, 0.9679, 0.1237, 0.9674, 0.127, 0.9602, 0.1223, 0.9525, 0.1237, 0.9602, 0.1185, 0.9602, 0.1223, 0.9531, 0.127, 0.9157, 0.118, 0.9085, 0.1186, 0.9079, 0.113, 0.9156, 0.1135, 0.9618, 0.1177, 0.9561, 0.1183, 0.9561, 0.1118, 0.9641, 0.1121, 0.9561, 0.1183, 0.9503, 0.1177, 0.948, 0.1121, 0.9561, 0.1118, 0.9194, 0.141, 0.9117, 0.1407, 0.9102, 0.1253, 0.9194, 0.1256, 0.9641, 0.1121, 0.9561, 0.1118, 0.9561, 0.08915, 0.9668, 0.08939, 0.9233, 0.09098, 0.9262, 0.09745, 0.9161, 0.1031, 0.9171, 0.08915, 0.9266, 0.09477, 0.9343, 0.09431, 0.9348, 0.1047, 0.9274, 0.1174, 0.9522, 0.1229, 0.9522, 0.1292, 0.9414, 0.1292, 0.9414, 0.1189, 0.9522, 0.1292, 0.9522, 0.1376, 0.9414, 0.1416, 0.9414, 0.1292, 0.924, 0.1128, 0.9156, 0.1135, 0.9161, 0.1031, 0.9262, 0.09745, 0.9306, 0.1292, 0.9414, 0.1292, 0.9414, 0.1416, 0.9306, 0.1376, 0.9087, 0.1189, 0.9194, 0.1191, 0.9194, 0.1256, 0.9102, 0.1253, 0.9427, 0.09492, 0.9449, 0.1103, 0.9348, 0.1047, 0.9343, 0.09431, 0.9079, 0.113, 0.9087, 0.09033, 0.9161, 0.1031, 0.9156, 0.1135, 0.9171, 0.08915, 0.9161, 0.1031, 0.9087, 0.09033, 0.9194, 0.141, 0.9194, 0.1256, 0.9287, 0.1253, 0.9271, 0.1407, 0.948, 0.1121, 0.9453, 0.08939, 0.9561, 0.08915, 0.9561, 0.1118, 0.942, 0.1168, 0.9358, 0.1186, 0.9348, 0.1047, 0.9449, 0.1103, 0.9302, 0.1189, 0.9287, 0.1253, 0.9194, 0.1256, 0.9194, 0.1191, 0.9358, 0.1186, 0.9274, 0.1174, 0.9348, 0.1047, 0.9306, 0.1229, 0.9414, 0.1189, 0.9414, 0.1292, 0.9306, 0.1292, 0.9602, 0.1429, 0.9602, 0.1315, 0.9673, 0.132, 0.966, 0.1392, 0.0, 0.0, 0.0, 0.0, 0.0, 0.0, 0.0, 0.0, 0.0, 0.0, 0.0, 0.0, 0.0, 0.0, 0.0, 0.0, 0.0, 0.0, 0.0, 0.0, 0.0, 0.0, 0.0, 0.0, 0.0, 0.0, 0.0, 0.0, 0.0, 0.0, 0.0, 0.0, 0.0, 0.0, 0.0, 0.0, 0.0, 0.0, 0.0, 0.0, 0.0, 0.0, 0.0, 0.0, 0.0, 0.0, 0.0, 0.0, 0.0, 0.0, 0.0, 0.0, 0.0, 0.0, 0.0, 0.0, 0.0, 0.0, 0.0, 0.0, 0.0, 0.0, 0.0, 0.0, 0.0, 0.0, 0.0, 0.0, 0.0, 0.0, 0.0, 0.0, 0.0, 0.0, 0.0, 0.0, 0.0, 0.0, 0.0, 0.0, 0.0, 0.0, 0.0, 0.0, 0.0, 0.0, 0.0, 0.0, 0.0, 0.0, 0.0, 0.0, 0.0, 0.0, 0.0, 0.0, 0.0, 0.0, 0.0, 0.0, 0.0, 0.0, 0.0, 0.0, 0.0, 0.0, 0.0, 0.0, 0.0, 0.0, 0.0, 0.0, 0.0, 0.0, 0.0, 0.0, 0.0, 0.0, 0.0, 0.0, 0.0, 0.0, 0.0, 0.0, 0.0, 0.0, 0.0, 0.0, 0.0, 0.0, 0.0, 0.0, 0.0, 0.0, 0.0, 0.0, 0.0, 0.0, 0.0, 0.0, 0.0, 0.0, 0.0, 0.0, 0.0, 0.0, 0.0, 0.0, 0.0, 0.0, 0.0, 0.0, 0.0, 0.0, 0.0, 0.0, 0.0, 0.0, 0.0, 0.0, 0.0, 0.0, 0.0, 0.0, 0.0, 0.0, 0.0, 0.0, 0.0, 0.0, 0.0, 0.0, 0.0, 0.0, 0.0, 0.0, 0.0, 0.0, 0.0, 0.0, 0.0, 0.0, 0.0, 0.0, 0.0, 0.0, 0.0, 0.0, 0.0, 0.0, 0.0, 0.0, 0.0, 0.0, 0.0, 0.0, 0.0, 0.0, 0.0, 0.0, 0.0, 0.0, 0.0, 0.0, 0.0, 0.0, 0.0, 0.0, 0.0, 0.0, 0.0, 0.0, 0.0, 0.0, 0.0, 0.0, 0.0, 0.0, 0.0, 0.0, 0.0, 0.0, 0.0, 0.0, 0.0, 0.0, 0.0, 0.0, 0.0, 0.0, 0.0, 0.0, 0.0, 0.0, 0.0, 0.0, 0.0, 0.0, 0.0, 0.0, 0.0, 0.0, 0.0, 0.0, 0.0, 0.0, 0.0, 0.0, 0.0, 0.0, 0.0, 0.0, 0.0, 0.0, 0.0, 0.0, 0.0, 0.0, 0.0, 0.0, 0.0, 0.0, 0.0, 0.0, 0.0, 0.0, 0.0, 0.0, 0.0, 0.0, 0.0, 0.0, 0.0, 0.0, 0.0, 0.0, 0.0, 0.0, 0.0, 0.0, 0.0, 0.0, 0.0, 0.0, 0.0, 0.0, 0.0, 0.0, 0.0, 0.0, 0.0, 0.0, 0.0, 0.0, 0.0, 0.0, 0.0, 0.0, 0.0, 0.0, 0.0, 0.0, 0.0, 0.0, 0.0, 0.0, 0.0, 0.0, 0.0, 0.0, 0.0, 0.0, 0.0, 0.0, 0.0, 0.0, 0.0, 0.0, 0.0, 0.0, 0.0, 0.0, 0.0, 0.0, 0.0, 0.0, 0.0, 0.0, 0.0, 0.0, 0.0, 0.0, 0.0, 0.0, 0.0, 0.0, 0.0, 0.0, 0.0, 0.0, 0.0, 0.0, 0.0, 0.0, 0.0, 0.0, 0.0, 0.0, 0.0, 0.0, 0.0, 0.0, 0.0, 0.0, 0.0, 0.0, 0.0, 0.0, 0.0, 0.0, 0.0, 0.0, 0.0, 0.0, 0.0, 0.0, 0.0, 0.0, 0.0, 0.0, 0.0, 0.0, 0.0, 0.0, 0.0, 0.0, 0.0, 0.0, 0.0, 0.0, 0.0, 0.0, 0.0, 0.0, 0.0, 0.0, 0.0, 0.0, 0.0, 0.0, 0.0, 0.0, 0.0, 0.0, 0.0, 0.0, 0.0, 0.0, 0.0, 0.0, 0.0, 0.0, 0.0, 0.0, 0.0, 0.0, 0.0, 0.0, 0.0, 0.0, 0.0, 0.0, 0.0, 0.0, 0.0, 0.0, 0.0, 0.0, 0.0, 0.0, 0.0, 0.0, 0.0, 0.0, 0.0, 0.0, 0.0, 0.0, 0.0, 0.0, 0.0, 0.0, 0.0, 0.0, 0.0, 0.0, 0.0, 0.0, 0.0, 0.0, 0.0, 0.0, 0.0, 0.0, 0.0, 0.0, 0.0, 0.0, 0.0, 0.0, 0.0, 0.0, 0.0, 0.0, 0.0, 0.0, 0.0, 0.0, 0.0, 0.0, 0.0, 0.0, 0.0, 0.0, 0.0, 0.0, 0.0, 0.0, 0.0, 0.0, 0.0, 0.0, 0.0, 0.0, 0.0, 0.0, 0.0, 0.0, 0.0, 0.0, 0.0, 0.0, 0.0, 0.0, 0.0, 0.0, 0.0, 0.0, 0.0, 0.0, 0.0, 0.0, 0.0, 0.0, 0.0, 0.0, 0.0, 0.0, 0.0, 0.0, 0.0, 0.0, 0.0, 0.0, 0.0, 0.0, 0.0, 0.0, 0.0, 0.0, 0.0, 0.0, 0.0, 0.0, 0.0, 0.0, 0.0, 0.0, 0.0, 0.0, 0.0, 0.0, 0.0, 0.0, 0.0, 0.0, 0.0, 0.0, 0.0, 0.0, 0.0, 0.0, 0.0, 0.0, 0.0, 0.0, 0.0, 0.0, 0.0, 0.0, 0.0, 0.0, 0.0, 0.0, 0.0, 0.0, 0.0, 0.0, 0.0, 0.0, 0.0, 0.0, 0.0, 0.0, 0.0, 0.0, 0.0, 0.0, 0.0, 0.0, 0.0, 0.0, 0.0, 0.0, 0.0, 0.0, 0.0, 0.0, 0.0, 0.0, 0.0, 0.0, 0.0, 0.0, 0.0, 0.0, 0.0, 0.0, 0.0, 0.0, 0.0, 0.0, 0.0, 0.0, 0.0, 0.0, 0.0, 0.0, 0.0, 0.0, 0.0, 0.0, 0.0, 0.0, 0.0, 0.0, 0.0, 0.0, 0.0, 0.0, 0.0, 0.0, 0.0, 0.0, 0.0, 0.0, 0.0, 0.0, 0.0, 0.0, 0.0, 0.0, 0.0, 0.0, 0.0, 0.0, 0.0, 0.0, 0.0, 0.0, 0.0, 0.0, 0.0, 0.0, 0.0, 0.0, 0.0, 0.0, 0.0, 0.0, 0.0, 0.0, 0.0, 0.0, 0.0, 0.0, 0.0, 0.0, 0.0, 0.0, 0.0, 0.0, 0.0, 0.0, 0.0, 0.0, 0.0, 0.0, 0.0, 0.0, 0.0, 0.0, 0.0, 0.0, 0.0, 0.0, 0.0, 0.0, 0.0, 0.0, 0.0, 0.0, 0.0, 0.0, 0.0, 0.0, 0.0, 0.0, 0.0, 0.0, 0.0, 0.0, 0.0, 0.0, 0.0, 0.0, 0.0, 0.0, 0.0, 0.0, 0.0, 0.0, 0.0, 0.0, 0.0, 0.0, 0.0, 0.0, 0.0, 0.0, 0.0, 0.0, 0.0, 0.0, 0.0, 0.0, 0.0, 0.0, 0.0, 0.0, 0.0, 0.0, 0.0, 0.0, 0.0, 0.0, 0.0, 0.0, 0.0, 0.0, 0.0, 0.0, 0.0, 0.0, 0.0, 0.0, 0.0, 0.0, 0.0, 0.0, 0.0, 0.0, 0.0, 0.0, 0.0, 0.0, 0.0, 0.0, 0.0, 0.0, 0.0, 0.0, 0.0, 0.0, 0.0, 0.0, 0.0, 0.0, 0.0, 0.0, 0.0, 0.0, 0.0, 0.0, 0.0, 0.0, 0.0, 0.0, 0.0, 0.0, 0.0, 0.0, 0.0, 0.0, 0.0, 0.0, 0.0, 0.0, 0.0, 0.0, 0.0, 0.0, 0.0, 0.0, 0.0, 0.0, 0.0, 0.0, 0.0, 0.0, 0.0, 0.0, 0.0, 0.0, 0.0, 0.0, 0.0, 0.0, 0.0, 0.0, 0.0, 0.0, 0.0, 0.0, 0.0, 0.0, 0.0, 0.0, 0.0, 0.0, 0.0, 0.0, 0.0, 0.0, 0.0, 0.0, 0.0, 0.0, 0.0, 0.0, 0.0, 0.0, 0.0, 0.0, 0.0, 0.0, 0.0, 0.0, 0.0, 0.0, 0.0, 0.0, 0.0, 0.0, 0.0, 0.0, 0.0, 0.0, 0.0, 0.0, 0.0, 0.0, 0.0, 0.0, 0.0, 0.0, 0.0, 0.0, 0.0, 0.0, 0.0, 0.0, 0.0, 0.0, 0.0, 0.0, 0.0, 0.0, 0.0, 0.0, 0.0, 0.0, 0.0, 0.0, 0.0, 0.0, 0.0, 0.0, 0.0, 0.0, 0.0, 0.0, 0.0, 0.0, 0.0, 0.0, 0.0, 0.0, 0.0, 0.0, 0.0, 0.0, 0.0, 0.0, 0.0, 0.0, 0.0, 0.0, 0.0, 0.0, 0.0, 0.0, 0.0, 0.0, 0.0, 0.0, 0.0, 0.0, 0.0, 0.0, 0.0, 0.0, 0.0, 0.0, 0.0, 0.0, 0.0, 0.0, 0.0, 0.0, 0.0, 0.0, 0.0, 0.0, 0.0, 0.0, 0.0, 0.0, 0.0, 0.0, 0.0, 0.0, 0.0, 0.0, 0.0, 0.0, 0.0, 0.0, 0.0, 0.0, 0.0, 0.0, 0.0, 0.0, 0.0, 0.0, 0.0, 0.0, 0.0, 0.0, 0.0, 0.0, 0.0, 0.0, 0.0, 0.0, 0.0, 0.0, 0.0, 0.0, 0.0, 0.0, 0.0, 0.0, 0.0, 0.0, 0.0, 0.0, 0.0, 0.0, 0.0, 0.0, 0.0, 0.0, 0.6416, 0.07039, 0.6395, 0.115, 0.6263, 0.115, 0.6285, 0.07486, 0.6638, 0.07486, 0.6643, 0.115, 0.6511, 0.115, 0.6478, 0.07039, 0.6232, 0.07486, 0.6221, 0.115, 0.6175, 0.115, 0.617, 0.07486, 0.6447, 0.07039, 0.645, 0.115, 0.6395, 0.115, 0.6416, 0.07039, 0.6511, 0.115, 0.6533, 0.1218, 0.6448, 0.1218, 0.645, 0.115, 0.6416, 0.07039, 0.6285, 0.07486, 0.6338, 0.06665, 0.642, 0.06486, 0.6478, 0.07039, 0.6511, 0.115, 0.645, 0.115, 0.6447, 0.07039, 0.6285, 0.07486, 0.6263, 0.115, 0.6221, 0.115, 0.6232, 0.07486, 0.6638, 0.07486, 0.6478, 0.07039, 0.6463, 0.06486, 0.6564, 0.06665, 0.645, 0.115, 0.6448, 0.1218, 0.637, 0.1218, 0.6395, 0.115, 0.6221, 0.1252, 0.6265, 0.1252, 0.637, 0.1218, 0.6448, 0.1218, 0.6645, 0.1252, 0.6689, 0.1252, 0.6916, 0.1218, 0.6533, 0.1218, 0.6263, 0.115, 0.6265, 0.1252, 0.6221, 0.1252, 0.6221, 0.115, 0.6221, 0.115, 0.6221, 0.1252, 0.6177, 0.1252, 0.6175, 0.115, 0.6395, 0.115, 0.637, 0.1218, 0.6265, 0.1252, 0.6263, 0.115, 0.6643, 0.115, 0.6645, 0.1252, 0.6533, 0.1218, 0.6511, 0.115, 0.6443, 0.06486, 0.642, 0.06486, 0.6338, 0.06665, 0.6308, 0.06665, 0.6463, 0.06486, 0.6443, 0.06486, 0.6776, 0.06665, 0.6564, 0.06665, 0.6478, 0.07039, 0.6447, 0.07039, 0.6443, 0.06486, 0.6463, 0.06486, 0.6285, 0.07486, 0.6232, 0.07486, 0.6308, 0.06665, 0.6338, 0.06665, 0.6447, 0.07039, 0.6416, 0.07039, 0.642, 0.06486, 0.6443, 0.06486, 0.67, 0.07486, 0.6638, 0.07486, 0.6564, 0.06665, 0.6776, 0.06665, 0.6466, 0.05387, 0.6481, 0.06363, 0.6576, 0.06363, 0.6587, 0.05387, 0.6193, 0.05387, 0.6188, 0.06363, 0.6247, 0.06363, 0.6239, 0.05387, 0.6411, 0.05387, 0.6415, 0.06363, 0.6481, 0.06363, 0.6466, 0.05387, 0.6143, 0.05387, 0.6193, 0.05387, 0.6193, 0.04996, 0.6137, 0.04996, 0.6239, 0.05387, 0.6247, 0.06363, 0.6347, 0.06363, 0.636, 0.05387, 0.636, 0.05387, 0.6347, 0.06363, 0.6415, 0.06363, 0.6411, 0.05387, 0.6143, 0.05387, 0.6131, 0.06363, 0.6188, 0.06363, 0.6193, 0.05387, 0.6576, 0.06363, 0.6481, 0.06363, 0.6562, 0.06583, 0.6591, 0.06583, 0.6632, 0.06583, 0.6591, 0.06583, 0.6562, 0.06583, 0.6454, 0.06583, 0.623, 0.06583, 0.6632, 0.06583, 0.6454, 0.06583, 0.6259, 0.06583, 0.6415, 0.06363, 0.6347, 0.06363, 0.6259, 0.06583, 0.6454, 0.06583, 0.6247, 0.06363, 0.6188, 0.06363, 0.6188, 0.06583, 0.623, 0.06583, 0.6188, 0.06363, 0.6131, 0.06363, 0.6147, 0.06583, 0.6188, 0.06583, 0.6347, 0.06363, 0.6247, 0.06363, 0.623, 0.06583, 0.6259, 0.06583, 0.6481, 0.06363, 0.6415, 0.06363, 0.6454, 0.06583, 0.6562, 0.06583, 0.6854, 0.04996, 0.6484, 0.04996, 0.6582, 0.04996, 0.6638, 0.04996, 0.6339, 0.04996, 0.641, 0.04996, 0.6193, 0.04996, 0.6247, 0.04996, 0.636, 0.05387, 0.6411, 0.05387, 0.641, 0.04996, 0.6339, 0.04996, 0.6239, 0.05387, 0.636, 0.05387, 0.6339, 0.04996, 0.6247, 0.04996, 0.6193, 0.05387, 0.6239, 0.05387, 0.6247, 0.04996, 0.6193, 0.04996, 0.6466, 0.05387, 0.6587, 0.05387, 0.6582, 0.04996, 0.6484, 0.04996, 0.6411, 0.05387, 0.6466, 0.05387, 0.6484, 0.04996, 0.641, 0.04996, 0.7899, 0.2547, 0.7546, 0.2547, 0.7573, 0.2547, 0.8252, 0.2547, 0.8252, 0.2804, 0.8252, 0.2804, 0.8104, 0.3404, 0.8104, 0.317, 0.7899, 0.2804, 0.7899, 0.2547, 0.8252, 0.2547, 0.8252, 0.2804, 0.7899, 0.2804, 0.7889, 0.317, 0.7675, 0.317, 0.7546, 0.2804, 0.8252, 0.2547, 0.7984, 0.2547, 0.817, 0.2547, 0.817, 0.2804, 0.8104, 0.3404, 0.8252, 0.2804, 0.7889, 0.3404, 0.7984, 0.2804, 0.7574, 0.2804, 0.7675, 0.3404, 0.7574, 0.2804, 0.7573, 0.2804, 0.7675, 0.3404, 0.7675, 0.317, 0.7675, 0.3404, 0.7573, 0.2804, 0.7546, 0.2804, 0.8252, 0.2804, 0.8252, 0.2547, 0.8252, 0.2547, 0.8252, 0.2804, 0.8252, 0.2804, 0.8252, 0.2547, 0.817, 0.2547, 0.817, 0.2804, 0.7984, 0.2804, 0.7984, 0.2547, 0.7574, 0.2547, 0.7574, 0.2804, 0.7574, 0.2804, 0.7574, 0.2547, 0.7573, 0.2547, 0.7573, 0.2804, 0.7573, 0.2804, 0.7573, 0.2547, 0.7546, 0.2547, 0.7546, 0.2804, 0.7889, 0.317, 0.7889, 0.3404, 0.7675, 0.3404, 0.7675, 0.317, 0.8104, 0.317, 0.8104, 0.3404, 0.7889, 0.3404, 0.7889, 0.317, 0.817, 0.2804, 0.817, 0.2547, 0.7984, 0.2547, 0.7984, 0.2804, 0.8104, 0.3404, 0.817, 0.2804, 0.7984, 0.2804, 0.7889, 0.3404, 0.7573, 0.2547, 0.7574, 0.2547, 0.7984, 0.2547, 0.8252, 0.2547, 0.8252, 0.2804, 0.8104, 0.317, 0.7889, 0.317, 0.7899, 0.2804, 0.7546, 0.2804, 0.7546, 0.2547, 0.7899, 0.2547, 0.7899, 0.2804, 0.8252, 0.2547, 0.7899, 0.2547, 0.8252, 0.2547, 0.6523, 0.07797, 0.6711, 0.08357, 0.6742, 0.1339, 0.6553, 0.1339, 0.6204, 0.08357, 0.6434, 0.07797, 0.6386, 0.1339, 0.6197, 0.1339, 0.6116, 0.08357, 0.6204, 0.08357, 0.6197, 0.1339, 0.6131, 0.1339, 0.6477, 0.07797, 0.6523, 0.07797, 0.6553, 0.1339, 0.6474, 0.1339, 0.6197, 0.1339, 0.6194, 0.1466, 0.6131, 0.1466, 0.6131, 0.1339, 0.6204, 0.08357, 0.6116, 0.08357, 0.6007, 0.07329, 0.631, 0.07329, 0.6434, 0.07797, 0.6204, 0.08357, 0.631, 0.07329, 0.6455, 0.07105, 0.6386, 0.1339, 0.6355, 0.1424, 0.6194, 0.1466, 0.6197, 0.1339, 0.6434, 0.07797, 0.6477, 0.07797, 0.6474, 0.1339, 0.6386, 0.1339, 0.604, 0.08357, 0.6116, 0.08357, 0.6131, 0.1339, 0.6072, 0.1339, 0.6476, 0.1424, 0.6589, 0.1424, 0.6739, 0.1466, 0.6801, 0.1466, 0.7025, 0.1424, 0.6476, 0.1424, 0.6801, 0.1466, 0.6865, 0.1466, 0.6742, 0.1339, 0.6739, 0.1466, 0.6589, 0.1424, 0.6553, 0.1339, 0.6553, 0.1339, 0.6589, 0.1424, 0.6476, 0.1424, 0.6474, 0.1339, 0.6131, 0.1339, 0.6131, 0.1466, 0.6068, 0.1466, 0.6072, 0.1339, 0.6474, 0.1339, 0.6476, 0.1424, 0.6355, 0.1424, 0.6386, 0.1339, 0.6484, 0.07105, 0.6455, 0.07105, 0.631, 0.07329, 0.6677, 0.07329, 0.6517, 0.07105, 0.6484, 0.07105, 0.6677, 0.07329, 0.6635, 0.07329, 0.6786, 0.08357, 0.6711, 0.08357, 0.6635, 0.07329, 0.6677, 0.07329, 0.6477, 0.07797, 0.6434, 0.07797, 0.6455, 0.07105, 0.6484, 0.07105, 0.6523, 0.07797, 0.6477, 0.07797, 0.6484, 0.07105, 0.6517, 0.07105, 0.6711, 0.08357, 0.6523, 0.07797, 0.6517, 0.07105, 0.6635, 0.07329, 0.6412, 0.1027, 0.6317, 0.1027, 0.6326, 0.05782, 0.64, 0.05782, 0.6278, 0.1027, 0.6242, 0.1027, 0.6235, 0.05782, 0.6281, 0.05782, 0.6455, 0.1027, 0.6412, 0.1027, 0.64, 0.05782, 0.6451, 0.05782, 0.6455, 0.1027, 0.6495, 0.1027, 0.6511, 0.1207, 0.6456, 0.1207, 0.6589, 0.1027, 0.6495, 0.1027, 0.6505, 0.05782, 0.6583, 0.05782, 0.6326, 0.05782, 0.6281, 0.05782, 0.6282, 0.0477, 0.6314, 0.0477, 0.6281, 0.05782, 0.6235, 0.05782, 0.6249, 0.0477, 0.6282, 0.0477, 0.64, 0.05782, 0.6326, 0.05782, 0.6314, 0.0477, 0.6336, 0.0477, 0.6317, 0.1027, 0.6412, 0.1027, 0.6397, 0.1207, 0.6321, 0.1207, 0.6278, 0.1027, 0.6317, 0.1027, 0.6321, 0.1207, 0.6277, 0.1207, 0.6495, 0.1027, 0.6455, 0.1027, 0.6451, 0.05782, 0.6505, 0.05782, 0.6317, 0.1027, 0.6278, 0.1027, 0.6281, 0.05782, 0.6326, 0.05782, 0.6421, 0.0477, 0.6336, 0.0477, 0.6314, 0.0477, 0.6282, 0.0477, 0.6574, 0.0477, 0.6421, 0.0477, 0.6282, 0.0477, 0.6249, 0.0477, 0.6505, 0.05782, 0.6451, 0.05782, 0.6421, 0.0477, 0.6574, 0.0477, 0.6451, 0.05782, 0.64, 0.05782, 0.6336, 0.0477, 0.6421, 0.0477, 0.6583, 0.05782, 0.6505, 0.05782, 0.6574, 0.0477, 0.6596, 0.0477, 0.6456, 0.1207, 0.6625, 0.1207, 0.6669, 0.1207, 0.6745, 0.1207, 0.6511, 0.1207, 0.6583, 0.1207, 0.6625, 0.1207, 0.6456, 0.1207, 0.6242, 0.1027, 0.6278, 0.1027, 0.6277, 0.1207, 0.6235, 0.1207, 0.6495, 0.1027, 0.6589, 0.1027, 0.6583, 0.1207, 0.6511, 0.1207, 0.6412, 0.1027, 0.6455, 0.1027, 0.6456, 0.1207, 0.6397, 0.1207, 0.7761, 0.2391, 0.7333, 0.2391, 0.8157, 0.2391, 0.819, 0.2391, 0.7333, 0.2686, 0.7513, 0.3107, 0.7513, 0.3375, 0.7333, 0.2686, 0.7761, 0.2686, 0.7333, 0.2686, 0.7333, 0.2391, 0.7761, 0.2391, 0.7761, 0.2686, 0.819, 0.2686, 0.8034, 0.3107, 0.7773, 0.3107, 0.7333, 0.2391, 0.7433, 0.2391, 0.7659, 0.2391, 0.7333, 0.2686, 0.7513, 0.3375, 0.7433, 0.2686, 0.7773, 0.3375, 0.8034, 0.3375, 0.8156, 0.2686, 0.7659, 0.2686, 0.8034, 0.3375, 0.8157, 0.2686, 0.8156, 0.2686, 0.8034, 0.3107, 0.819, 0.2686, 0.8157, 0.2686, 0.8034, 0.3375, 0.7333, 0.2686, 0.7333, 0.2686, 0.7333, 0.2391, 0.7333, 0.2391, 0.7333, 0.2686, 0.7433, 0.2686, 0.7433, 0.2391, 0.7333, 0.2391, 0.7659, 0.2686, 0.8156, 0.2686, 0.8156, 0.2391, 0.7659, 0.2391, 0.8156, 0.2686, 0.8157, 0.2686, 0.8157, 0.2391, 0.8156, 0.2391, 0.8157, 0.2686, 0.819, 0.2686, 0.819, 0.2391, 0.8157, 0.2391, 0.7773, 0.3375, 0.7773, 0.3107, 0.8034, 0.3107, 0.8034, 0.3375, 0.7513, 0.3375, 0.7513, 0.3107, 0.7773, 0.3107, 0.7773, 0.3375, 0.7433, 0.2686, 0.7659, 0.2686, 0.7659, 0.2391, 0.7433, 0.2391, 0.7513, 0.3375, 0.7773, 0.3375, 0.7659, 0.2686, 0.7433, 0.2686, 0.8157, 0.2391, 0.7333, 0.2391, 0.7659, 0.2391, 0.8156, 0.2391, 0.7333, 0.2686, 0.7761, 0.2686, 0.7773, 0.3107, 0.7513, 0.3107, 0.819, 0.2686, 0.7761, 0.2686, 0.7761, 0.2391, 0.819, 0.2391, 0.7333, 0.2391, 0.7333, 0.2391, 0.7761, 0.2391])
me_npc_firefighter_m.materials.append(mat_lambert2_001)
me_npc_firefighter_m.use_remesh_preserve_volume = False
me_npc_firefighter_m.use_remesh_preserve_attributes = False
me_npc_firefighter_m.use_mirror_vertex_groups = False
me_npc_firefighter_m.update()
me_npc_firefighter_m.normals_split_custom_set([tuple(v) for v in zip(*[iter([0.9873, -0.098, 0.1248, 0.9873, -0.098, 0.1248, 0.9873, -0.098, 0.1248, 0.9873, -0.098, 0.1248, -0.5467, 0.193, 0.8148, -0.5467, 0.193, 0.8148, -0.5467, 0.193, 0.8148, -0.5467, 0.193, 0.8148, -0.9873, 0.1315, 0.08879, -0.9873, 0.1315, 0.08879, -0.9873, 0.1315, 0.08879, -0.9873, 0.1315, 0.08879, 0.585, -0.1933, -0.7877, 0.585, -0.1933, -0.7877, 0.585, -0.1933, -0.7877, 0.585, -0.1933, -0.7877, -0.1169, -0.9811, 0.154, -0.1169, -0.9811, 0.154, -0.1169, -0.9811, 0.154, -0.1169, -0.9811, 0.154, -0.1169, -0.9811, 0.154, -0.1169, -0.9811, 0.154, -0.1169, -0.9811, 0.154, -0.1169, -0.9811, 0.154, -0.585, -0.05733, -0.809, -0.585, -0.05733, -0.809, -0.585, -0.05733, -0.809, -0.585, -0.05733, -0.809, 0.5467, 0.06593, 0.8348, 0.5467, 0.06593, 0.8348, 0.5467, 0.06593, 0.8348, 0.5467, 0.06593, 0.8348, -0.1169, -0.9811, 0.154, -0.1169, -0.9811, 0.154, -0.1169, -0.9811, 0.154, -0.1169, -0.9811, 0.154, -0.1169, -0.9811, 0.154, -0.1169, -0.9811, 0.154, -0.1169, -0.9811, 0.154, -0.1169, -0.9811, 0.154, 0.9774, -0.1412, -0.1576, 0.9774, -0.1412, -0.1576, 0.9774, -0.1412, -0.1576, 0.9774, -0.1412, -0.1576, -0.9774, 0.08607, -0.1933, -0.9774, 0.08607, -0.1933, -0.9774, 0.08607, -0.1933, -0.9774, 0.08607, -0.1933, 0.3592, 0.3823, 0.8514, 0.3592, 0.3823, 0.8514, 0.3592, 0.3823, 0.8514, 0.3592, 0.3823, 0.8514, 0.2534, -0.05308, 0.9659, 0.2534, -0.05308, 0.9659, 0.2534, -0.05308, 0.9659, 0.2534, -0.05308, 0.9659, -0.3592, 0.3823, 0.8514, -0.3592, 0.3823, 0.8514, -0.3592, 0.3823, 0.8514, -0.3592, 0.3823, 0.8514, 0.8342, 0.2414, 0.4958, 0.8342, 0.2414, 0.4958, 0.8342, 0.2414, 0.4958, 0.8342, 0.2414, 0.4958, -0.8763, -0.1764, 0.4484, -0.8763, -0.1764, 0.4484, -0.8763, -0.1764, 0.4484, -0.8763, -0.1764, 0.4484, -0.8342, 0.2414, 0.4958, -0.8342, 0.2414, 0.4958, -0.8342, 0.2414, 0.4958, -0.8342, 0.2414, 0.4958, -0.4405, 0.5664, 0.6965, -0.4405, 0.5664, 0.6965, -0.4405, 0.5664, 0.6965, -0.4405, 0.5664, 0.6965, 0.4405, 0.5664, 0.6965, 0.4405, 0.5664, 0.6965, 0.4405, 0.5664, 0.6965, 0.4405, 0.5664, 0.6965, 0.8763, -0.1764, 0.4484, 0.8763, -0.1764, 0.4484, 0.8763, -0.1764, 0.4484, 0.8763, -0.1764, 0.4484, 0.4822, -0.8509, 0.2086, 0.4822, -0.8509, 0.2086, 0.4822, -0.8509, 0.2086, 0.4822, -0.8509, 0.2086, -0.4822, -0.8509, 0.2086, -0.4822, -0.8509, 0.2086, -0.4822, -0.8509, 0.2086, -0.4822, -0.8509, 0.2086, 0.4779, 0.8706, 0.1169, 0.4779, 0.8706, 0.1169, 0.4779, 0.8706, 0.1169, 0.4779, 0.8706, 0.1169, 0.3957, -0.9183, -0.009645, 0.3957, -0.9183, -0.009645, 0.3957, -0.9183, -0.009645, 0.3957, -0.9183, -0.009645, 0.9921, 0.09418, 0.08276, 0.9921, 0.09418, 0.08276, 0.9921, 0.09418, 0.08276, 0.9921, 0.09418, 0.08276, -0.9799, -0.1765, 0.09305, -0.9799, -0.1765, 0.09305, -0.9799, -0.1765, 0.09305, -0.9799, -0.1765, 0.09305, 0.03217, 0.2299, -0.9727, 0.03217, 0.2299, -0.9727, 0.03217, 0.2299, -0.9727, 0.03217, 0.2299, -0.9727, 0.03016, -0.1005, -0.9945, 0.03016, -0.1005, -0.9945, 0.03016, -0.1005, -0.9945, 0.03016, -0.1005, -0.9945, 0.9716, 0.2128, 0.1035, 0.9716, 0.2128, 0.1035, 0.9716, 0.2128, 0.1035, 0.9716, 0.2128, 0.1035, -0.03016, -0.1005, -0.9945, -0.03016, -0.1005, -0.9945, -0.03016, -0.1005, -0.9945, -0.03016, -0.1005, -0.9945, 0.3452, 0.8732, -0.344, 0.3452, 0.8732, -0.344, 0.3452, 0.8732, -0.344, 0.3452, 0.8732, -0.344, -0.9716, 0.2128, 0.1035, -0.9716, 0.2128, 0.1035, -0.9716, 0.2128, 0.1035, -0.9716, 0.2128, 0.1035, 0.9799, -0.1765, 0.09305, 0.9799, -0.1765, 0.09305, 0.9799, -0.1765, 0.09305, 0.9799, -0.1765, 0.09305, 0.9997, 0.00329, 0.0235, 0.9997, 0.00329, 0.0235, 0.9997, 0.00329, 0.0235, -0.4779, 0.8706, 0.1169, -0.4779, 0.8706, 0.1169, -0.4779, 0.8706, 0.1169, -0.4779, 0.8706, 0.1169, -0.3957, -0.9183, -0.009645, -0.3957, -0.9183, -0.009645, -0.3957, -0.9183, -0.009645, -0.3957, -0.9183, -0.009645, -0.9921, 0.09418, 0.08276, -0.9921, 0.09418, 0.08276, -0.9921, 0.09418, 0.08276, -0.9921, 0.09418, 0.08276, -0.3452, 0.8732, -0.344, -0.3452, 0.8732, -0.344, -0.3452, 0.8732, -0.344, -0.3452, 0.8732, -0.344, -0.9997, 0.003292, 0.0235, -0.9997, 0.003292, 0.0235, -0.9997, 0.003292, 0.0235, -0.03217, 0.2299, -0.9727, -0.03217, 0.2299, -0.9727, -0.03217, 0.2299, -0.9727, -0.03217, 0.2299, -0.9727, -0.2534, -0.05308, 0.9659, -0.2534, -0.05308, 0.9659, -0.2534, -0.05308, 0.9659, -0.2534, -0.05308, 0.9659, -0.7988, -0.0003193, -0.6016, -0.803, -1.188e-07, -0.596, -0.803, -1.188e-07, -0.596, -0.7989, 0.0002293, -0.6014, -0.2141, -0.9712, 0.1043, -0.3705, -0.912, 0.1761, -0.3705, -0.912, 0.1761, -0.1355, -0.988, 0.07426, 0.4391, -0.03665, 0.8977, 0.1284, 6.395e-08, 0.9917, 0.1284, 6.395e-08, 0.9917, 0.464, 0.04929, 0.8845, -0.09666, 0.9938, 0.0557, -0.2686, 0.9548, 0.1276, -0.2686, 0.9548, 0.1276, -0.1557, 0.9848, 0.0764, -0.7521, -0.09971, -0.6515, -0.7521, -0.09971, -0.6515, -0.7521, -0.09971, -0.6515, -0.7521, -0.09971, -0.6515, 0.2453, 0.914, -0.3231, 0.2453, 0.914, -0.3231, 0.2453, 0.914, -0.3231, 0.2453, 0.914, -0.3231, 0.8426, -0.1526, 0.5165, 0.8426, -0.1526, 0.5165, 0.8426, -0.1526, 0.5165, 0.8426, -0.1526, 0.5165, -0.2134, -0.9356, 0.2811, -0.2134, -0.9356, 0.2811, -0.2134, -0.9356, 0.2811, -0.2134, -0.9356, 0.2811, -0.7528, -0.227, -0.6179, -0.7528, -0.227, -0.6179, -0.7528, -0.227, -0.6179, -0.7528, -0.227, -0.6179, 0.6202, 0.2386, -0.7473, 0.6202, 0.2386, -0.7473, 0.6202, 0.2386, -0.7473, 0.6202, 0.2386, -0.7473, 0.8278, -0.1427, 0.5425, 0.8278, -0.1427, 0.5425, 0.8278, -0.1427, 0.5425, 0.8278, -0.1427, 0.5425, -0.4411, -0.6841, 0.581, -0.4411, -0.6841, 0.581, -0.4411, -0.6841, 0.581, -0.4411, -0.6841, 0.581, -0.7804, 0.0, -0.6253, -0.7804, 0.0, -0.6253, -0.7804, 0.0, -0.6253, -0.7804, 0.0, -0.6253, 0.09177, 0.9896, -0.1112, 0.09177, 0.9896, -0.1112, 0.09177, 0.9896, -0.1112, 0.09177, 0.9896, -0.1112, 0.8163, 0.0, 0.5776, 0.8163, 0.0, 0.5776, 0.8163, 0.0, 0.5776, 0.8163, 0.0, 0.5776, 0.09177, -0.9896, -0.1112, 0.09177, -0.9896, -0.1112, 0.09177, -0.9896, -0.1112, 0.09177, -0.9896, -0.1112, -0.7874, 0.0, -0.6164, -0.7874, 0.0, -0.6164, -0.7874, 0.0, -0.6164, -0.7874, 0.0, -0.6164, -0.02677, 0.9991, 0.03271, -0.02677, 0.9991, 0.03271, -0.02677, 0.9991, 0.03271, -0.02677, 0.9991, 0.03271, 0.8412, 0.0, 0.5407, 0.8412, 0.0, 0.5407, 0.8412, 0.0, 0.5407, 0.8412, 0.0, 0.5407, 0.4287, -0.7052, -0.5647, 0.4287, -0.7052, -0.5647, 0.4287, -0.7052, -0.5647, 0.4287, -0.7052, -0.5647, 0.08225, 0.9907, -0.1083, -0.1025, 0.9815, 0.1616, -0.1283, 0.9818, 0.1403, 0.08225, 0.9907, -0.1083, 0.8813, 0.0, 0.4725, 0.6706, -0.0214, 0.7415, 0.6706, 0.02139, 0.7415, 0.8813, 0.0, 0.4725, -0.1025, -0.9815, 0.1616, 0.08224, -0.9907, -0.1083, 0.08224, -0.9907, -0.1083, -0.1283, -0.9818, 0.1403, -0.6834, 0.0, -0.73, -0.893, 0.02202, -0.4495, -0.893, -0.02202, -0.4495, -0.6834, 0.0, -0.73, -0.1025, 0.9815, 0.1616, -0.1913, 0.9487, 0.2519, -0.1913, 0.9487, 0.2519, -0.1283, 0.9818, 0.1403, 0.6706, -0.0214, 0.7415, 0.5643, 1.986e-07, 0.8256, 0.5643, 1.986e-07, 0.8256, 0.6706, 0.02139, 0.7415, -0.1913, -0.9487, 0.2519, -0.1025, -0.9815, 0.1616, -0.1283, -0.9818, 0.1403, -0.1913, -0.9487, 0.2519, -0.893, 0.02202, -0.4495, -0.9468, -3.971e-07, -0.3217, -0.9468, -3.971e-07, -0.3217, -0.893, -0.02202, -0.4495, 0.02831, 0.9988, -0.04031, -0.09666, 0.9938, 0.0557, -0.1557, 0.9848, 0.0764, 0.0312, 0.9988, -0.03753, 0.8341, 0.0005624, 0.5516, 0.4391, -0.03665, 0.8977, 0.464, 0.04929, 0.8845, 0.8341, -0.0005621, 0.5516, -0.1355, -0.988, 0.07426, 0.02831, -0.9988, -0.04031, 0.0312, -0.9988, -0.03753, -0.2141, -0.9712, 0.1043, -0.7775, -0.003717, -0.6289, -0.7988, -0.0003193, -0.6016, -0.7989, 0.0002293, -0.6014, -0.7775, 0.003718, -0.6289, 0.08062, 0.9911, -0.1062, 0.02831, 0.9988, -0.04031, 0.0312, 0.9988, -0.03753, 0.08062, 0.9911, -0.1062, 0.8754, 2.464e-07, 0.4834, 0.8341, 0.0005624, 0.5516, 0.8341, -0.0005621, 0.5516, 0.8754, 2.464e-07, 0.4834, 0.02831, -0.9988, -0.04031, 0.08062, -0.9911, -0.1062, 0.08062, -0.9911, -0.1062, 0.0312, -0.9988, -0.03753, -0.7166, -2.472e-07, -0.6975, -0.7775, -0.003717, -0.6289, -0.7775, 0.003718, -0.6289, -0.7166, -2.472e-07, -0.6975, -0.8871, 0.0, -0.4617, -0.8871, 0.0, -0.4617, -0.8871, 0.0, -0.4617, -0.8871, 0.0, -0.4617, 0.6831, 0.0, 0.7304, 0.6831, 0.0, 0.7304, 0.6831, 0.0, 0.7304, 0.6831, 0.0, 0.7304, 0.6047, 0.0, -0.7965, 0.6047, 0.0, -0.7965, 0.6047, 0.0, -0.7965, 0.6047, 0.0, -0.7965, -0.3494, -0.8162, 0.4602, -0.3494, -0.8162, 0.4602, -0.3494, -0.8162, 0.4602, -0.3494, -0.8162, 0.4602, -0.9032, -1.908e-07, 0.4292, -0.9032, -1.908e-07, 0.4292, -0.9032, -1.908e-07, 0.4292, -0.9032, -1.908e-07, 0.4292, -0.3494, 0.8161, 0.4602, -0.3494, 0.8161, 0.4602, -0.3494, 0.8161, 0.4602, -0.3494, 0.8161, 0.4602, 0.3494, 0.8161, 0.4602, 0.3494, 0.8161, 0.4602, 0.3494, 0.8161, 0.4602, 0.3494, 0.8161, 0.4602, 0.9032, -1.908e-07, 0.4292, 0.9032, -1.908e-07, 0.4292, 0.9032, -1.908e-07, 0.4292, 0.9032, -1.908e-07, 0.4292, 0.3494, -0.8162, 0.4602, 0.3494, -0.8162, 0.4602, 0.3494, -0.8162, 0.4602, 0.3494, -0.8162, 0.4602, -0.6047, 0.0, -0.7965, -0.6047, 0.0, -0.7965, -0.6047, 0.0, -0.7965, -0.6047, 0.0, -0.7965, -0.6831, 0.0, 0.7304, -0.6831, 0.0, 0.7304, -0.6831, 0.0, 0.7304, -0.6831, 0.0, 0.7304, 0.8871, 0.0, -0.4617, 0.8871, 0.0, -0.4617, 0.8871, 0.0, -0.4617, 0.8871, 0.0, -0.4617, 0.7166, -2.472e-07, -0.6975, 0.7166, -2.472e-07, -0.6975, 0.7412, 9.263e-07, -0.6713, 0.7412, -2.789e-07, -0.6713, -0.04784, -0.9969, -0.06302, -0.04753, -0.9969, -0.06261, -0.08062, -0.9911, -0.1062, -0.08062, -0.9911, -0.1062, -0.8754, 2.464e-07, 0.4834, -0.8754, 2.464e-07, 0.4834, -0.8387, 1.328e-07, 0.5446, -0.8387, 1.139e-07, 0.5446, -0.08062, 0.9911, -0.1062, -0.08062, 0.9911, -0.1062, -0.04753, 0.9969, -0.06261, -0.04784, 0.9969, -0.06302, 0.7412, -2.789e-07, -0.6713, 0.7412, 9.263e-07, -0.6713, 0.7999, -5.041e-08, -0.6001, 0.7998, -1.107e-07, -0.6003, 0.1238, -0.9906, 0.05883, 0.1938, -0.9767, 0.09206, -0.04753, -0.9969, -0.06261, -0.04784, -0.9969, -0.06302, -0.8387, 1.139e-07, 0.5446, -0.8387, 1.328e-07, 0.5446, -0.6454, -2.138e-06, 0.7638, -0.633, 1.349e-07, 0.7741, -0.04784, 0.9969, -0.06302, -0.04753, 0.9969, -0.06261, 0.1351, 0.9887, 0.0642, 0.08517, 0.9955, 0.04047, 0.7562, 3.681e-06, -0.6544, 0.7562, -2.012e-06, -0.6544, 0.9468, -3.971e-07, -0.3217, 0.9468, -3.971e-07, -0.3217, 0.1913, -0.9487, 0.2519, 0.1913, -0.9487, 0.2519, -0.01972, -0.9995, -0.02597, -0.01932, -0.9995, -0.02545, -0.8282, -3.479e-06, 0.5604, -0.8282, 1.412e-06, 0.5604, -0.5643, 1.986e-07, 0.8256, -0.5643, 1.986e-07, 0.8256, -0.01932, 0.9995, -0.02545, -0.01972, 0.9995, -0.02597, 0.1913, 0.9487, 0.2519, 0.1913, 0.9487, 0.2519, 0.6834, 0.0, -0.73, 0.6834, 0.0, -0.73, 0.7562, -2.012e-06, -0.6544, 0.7562, 3.681e-06, -0.6544, -0.01932, -0.9995, -0.02545, -0.01972, -0.9995, -0.02597, -0.08224, -0.9907, -0.1083, -0.08224, -0.9907, -0.1083, -0.8813, 0.0, 0.4725, -0.8813, 0.0, 0.4725, -0.8282, 1.412e-06, 0.5604, -0.8282, -3.479e-06, 0.5604, -0.08225, 0.9907, -0.1083, -0.08225, 0.9907, -0.1083, -0.01972, 0.9995, -0.02597, -0.01932, 0.9995, -0.02545, -0.4287, -0.7052, -0.5647, -0.4287, -0.7052, -0.5647, -0.4287, -0.7052, -0.5647, -0.4287, -0.7052, -0.5647, -0.8412, 0.0, 0.5407, -0.8412, 0.0, 0.5407, -0.8412, 0.0, 0.5407, -0.8412, 0.0, 0.5407, 0.02677, 0.9991, 0.03271, 0.02677, 0.9991, 0.03271, 0.02677, 0.9991, 0.03271, 0.02677, 0.9991, 0.03271, 0.7874, 0.0, -0.6164, 0.7874, 0.0, -0.6164, 0.7874, 0.0, -0.6164, 0.7874, 0.0, -0.6164, -0.09177, -0.9896, -0.1112, -0.09177, -0.9896, -0.1112, -0.09177, -0.9896, -0.1112, -0.09177, -0.9896, -0.1112, -0.8163, 0.0, 0.5776, -0.8163, 0.0, 0.5776, -0.8163, 0.0, 0.5776, -0.8163, 0.0, 0.5776, -0.09177, 0.9896, -0.1112, -0.09177, 0.9896, -0.1112, -0.09177, 0.9896, -0.1112, -0.09177, 0.9896, -0.1112, 0.7804, 0.0, -0.6253, 0.7804, 0.0, -0.6253, 0.7804, 0.0, -0.6253, 0.7804, 0.0, -0.6253, 0.4411, -0.6841, 0.581, 0.4411, -0.6841, 0.581, 0.4411, -0.6841, 0.581, 0.4411, -0.6841, 0.581, -0.8278, -0.1427, 0.5425, -0.8278, -0.1427, 0.5425, -0.8278, -0.1427, 0.5425, -0.8278, -0.1427, 0.5425, -0.6202, 0.2386, -0.7473, -0.6202, 0.2386, -0.7473, -0.6202, 0.2386, -0.7473, -0.6202, 0.2386, -0.7473, 0.7528, -0.227, -0.6179, 0.7528, -0.227, -0.6179, 0.7528, -0.227, -0.6179, 0.7528, -0.227, -0.6179, 0.2134, -0.9356, 0.2811, 0.2134, -0.9356, 0.2811, 0.2134, -0.9356, 0.2811, 0.2134, -0.9356, 0.2811, -0.8426, -0.1526, 0.5165, -0.8426, -0.1526, 0.5165, -0.8426, -0.1526, 0.5165, -0.8426, -0.1526, 0.5165, -0.2453, 0.914, -0.3231, -0.2453, 0.914, -0.3231, -0.2453, 0.914, -0.3231, -0.2453, 0.914, -0.3231, 0.7521, -0.09971, -0.6515, 0.7521, -0.09971, -0.6515, 0.7521, -0.09971, -0.6515, 0.7521, -0.09971, -0.6515, 0.08517, 0.9955, 0.04047, 0.1351, 0.9887, 0.0642, 0.2686, 0.9548, 0.1276, 0.2686, 0.9548, 0.1276, -0.633, 1.349e-07, 0.7741, -0.6454, -2.138e-06, 0.7638, -0.1284, 6.395e-08, 0.9917, -0.1284, 6.395e-08, 0.9917, 0.1938, -0.9767, 0.09206, 0.1238, -0.9906, 0.05883, 0.3705, -0.912, 0.1761, 0.3705, -0.912, 0.1761, 0.7998, -1.107e-07, -0.6003, 0.7999, -5.041e-08, -0.6001, 0.803, -1.188e-07, -0.596, 0.803, -1.188e-07, -0.596, -0.04548, -0.9989, 0.00807, 2.004e-06, -1.0, 0.007839, 3.278e-06, -0.9978, -0.06591, -0.03987, -0.9964, -0.07536, 1.018e-07, 0.0, 1.0, -1.055e-07, 0.0, 1.0, -1.055e-07, 0.0, 1.0, 1.018e-07, 0.0, 1.0, -0.06498, 0.9868, -0.1484, 2.662e-06, 0.9882, -0.1535, 5.88e-06, 0.9926, 0.1214, -0.009408, 0.9927, 0.1204, 7.805e-08, 0.0, -1.0, -1.394e-07, 0.0, -1.0, -1.394e-07, 0.0, -1.0, 7.805e-08, 0.0, -1.0, 0.9958, 1.797e-06, 0.09136, 0.9958, 4.973e-07, 0.09205, 0.954, -8.452e-08, -0.2997, 0.9551, 1.86e-07, -0.2962, -0.9958, -2.433e-06, 0.09205, -0.9958, 4.493e-06, 0.09136, -0.9551, 1.764e-06, -0.2962, -0.954, -1.737e-07, -0.2997, -0.954, -1.737e-07, -0.2997, -0.9551, 1.764e-06, -0.2962, -0.9628, 3.26e-06, -0.2702, -0.9683, 1.724e-06, -0.2499, -0.07097, 0.9935, -0.08882, 1.227e-07, 0.9955, -0.09512, 2.662e-06, 0.9882, -0.1535, -0.06498, 0.9868, -0.1484, 0.9551, 1.86e-07, -0.2962, 0.954, -8.452e-08, -0.2997, 0.9683, -3.196e-05, -0.2499, 0.9628, 1.55e-06, -0.2702, -0.03987, -0.9964, -0.07536, 3.278e-06, -0.9978, -0.06591, -7.596e-06, -1.0, 0.00989, -0.05349, -0.9981, 0.03211, -1.055e-07, 0.0, 1.0, -3.129e-07, 0.0, 1.0, -3.129e-07, 0.0, 1.0, -1.055e-07, 0.0, 1.0, 2.662e-06, 0.9882, -0.1535, 1.227e-07, 0.9955, -0.09512, 0.07097, 0.9935, -0.08882, 0.06499, 0.9868, -0.1484, 5.88e-06, 0.9926, 0.1214, 2.662e-06, 0.9882, -0.1535, 0.06499, 0.9868, -0.1484, 0.009404, 0.9927, 0.1204, -1.394e-07, 0.0, -1.0, -1.394e-07, 0.0, -1.0, -3.568e-07, 0.0, -1.0, -3.568e-07, 0.0, -1.0, 3.278e-06, -0.9978, -0.06591, 2.004e-06, -1.0, 0.007839, 0.04548, -0.9989, 0.00807, 0.03987, -0.9964, -0.07536, -7.596e-06, -1.0, 0.00989, 3.278e-06, -0.9978, -0.06591, 0.03987, -0.9964, -0.07536, 0.0535, -0.9981, 0.03211, -0.9683, 1.724e-06, -0.2499, -0.9628, 3.26e-06, -0.2702, -0.9775, -3.781e-07, 0.2107, -0.9647, -1.225e-05, 0.2634, -0.05396, 0.9727, 0.2255, 4.468e-06, 0.9653, 0.2612, 1.227e-07, 0.9955, -0.09512, -0.07097, 0.9935, -0.08882, 0.07097, 0.9935, -0.08882, 1.227e-07, 0.9955, -0.09512, 4.468e-06, 0.9653, 0.2612, 0.05396, 0.9727, 0.2255, 0.9628, 1.55e-06, -0.2702, 0.9683, -3.196e-05, -0.2499, 0.9647, 1.472e-06, 0.2634, 0.9775, -7.693e-07, 0.2107, 8.146e-06, -0.8919, 0.4523, -7.596e-06, -1.0, 0.00989, 0.0535, -0.9981, 0.03211, 0.1093, -0.8916, 0.4394, -0.05349, -0.9981, 0.03211, -7.596e-06, -1.0, 0.00989, 8.146e-06, -0.8919, 0.4523, -0.1093, -0.8916, 0.4394, -0.1093, -0.8916, 0.4394, 8.146e-06, -0.8919, 0.4523, -1.04e-07, -0.8395, 0.5434, -0.1304, -0.8323, 0.5387, 4.468e-06, 0.9653, 0.2612, -0.05396, 0.9727, 0.2255, -0.03601, 0.9034, 0.4273, 2.966e-08, 0.904, 0.4276, -0.9647, -1.225e-05, 0.2634, -0.9775, -3.781e-07, 0.2107, -0.868, 0.0, 0.4965, -0.868, 0.0, 0.4965, 8.146e-06, -0.8919, 0.4523, 0.1093, -0.8916, 0.4394, 0.1304, -0.8323, 0.5387, -1.04e-07, -0.8395, 0.5434, 0.9775, -7.693e-07, 0.2107, 0.9647, 1.472e-06, 0.2634, 0.868, -1.144e-07, 0.4965, 0.868, -1.144e-07, 0.4965, 0.05396, 0.9727, 0.2255, 4.468e-06, 0.9653, 0.2612, 2.966e-08, 0.904, 0.4276, 0.03601, 0.9034, 0.4273, -0.009408, 0.9927, 0.1204, 5.88e-06, 0.9926, 0.1214, 6.916e-08, 0.9729, 0.2312, 4.611e-08, 0.9729, 0.2312, 2.004e-06, -1.0, 0.007839, -0.04548, -0.9989, 0.00807, -0.04468, -0.9989, -0.01327, -1.424e-07, -0.9999, -0.01328, -0.9958, 4.493e-06, 0.09136, -0.9958, -2.433e-06, 0.09205, -0.9843, 2.217e-07, 0.1767, -0.9843, 2.217e-07, 0.1767, 5.88e-06, 0.9926, 0.1214, 0.009404, 0.9927, 0.1204, 9.221e-08, 0.9729, 0.2312, 6.916e-08, 0.9729, 0.2312, 0.9958, 4.973e-07, 0.09205, 0.9958, 1.797e-06, 0.09136, 0.9843, -2.217e-07, 0.1767, 0.9843, -2.217e-07, 0.1767, 0.04548, -0.9989, 0.00807, 2.004e-06, -1.0, 0.007839, -1.424e-07, -0.9999, -0.01328, 0.04468, -0.9989, -0.01327, 0.9987, -0.005949, -0.05126, 0.9987, -0.005949, -0.05126, 0.9987, -0.005949, -0.05126, 0.9987, -0.005949, -0.05126, -0.9942, -0.01243, -0.1071, -0.9942, -0.01243, -0.1071, -0.9942, -0.01243, -0.1071, -0.9942, -0.01243, -0.1071, -0.275, -0.9375, -0.2131, -0.275, -0.9375, -0.2131, -0.275, -0.9375, -0.2131, -0.275, -0.9375, -0.2131, 0.4922, 0.8686, 0.05782, 0.4922, 0.8686, 0.05782, 0.4922, 0.8686, 0.05782, 0.4922, 0.8686, 0.05782, -0.3164, 0.7818, 0.5373, -0.3164, 0.7818, 0.5373, -0.3164, 0.7818, 0.5373, -0.3164, 0.7818, 0.5373, 0.9023, -0.1097, -0.4169, 0.9023, -0.1097, -0.4169, 0.9023, -0.1097, -0.4169, 0.9023, -0.1097, -0.4169, -0.4668, 0.8835, 0.03975, -0.4668, 0.8835, 0.03975, -0.4668, 0.8835, 0.03975, -0.4668, 0.8835, 0.03975, 0.294, -0.9346, -0.2001, 0.294, -0.9346, -0.2001, 0.294, -0.9346, -0.2001, 0.294, -0.9346, -0.2001, -0.9023, -0.1097, -0.4169, -0.9023, -0.1097, -0.4169, -0.9023, -0.1097, -0.4169, -0.9023, -0.1097, -0.4169, 0.3372, 0.7863, 0.5177, 0.3372, 0.7863, 0.5177, 0.3372, 0.7863, 0.5177, 0.3372, 0.7863, 0.5177, 0.006498, 0.1723, 0.985, 0.006498, 0.1723, 0.985, 0.006498, 0.1723, 0.985, 0.006498, 0.1723, 0.985, -0.006498, 0.1723, 0.985, -0.006498, 0.1723, 0.985, -0.006498, 0.1723, 0.985, -0.006498, 0.1723, 0.985, 0.3322, -0.9397, 0.08139, 0.3322, -0.9397, 0.08139, 0.3322, -0.9397, 0.08139, 0.3322, -0.9397, 0.08139, -0.3149, -0.9442, 0.09671, -0.3149, -0.9442, 0.09671, -0.3149, -0.9442, 0.09671, -0.3149, -0.9442, 0.09671, 1.0, -1.133e-07, 4.438e-08, 1.0, -1.133e-07, 4.438e-08, 1.0, -1.133e-07, 4.438e-08, 1.0, -1.133e-07, 4.438e-08, -0.9933, 0.01034, 0.1152, -0.9933, 0.01034, 0.1152, -0.9933, 0.01034, 0.1152, -0.9933, 0.01034, 0.1152, -0.05794, -0.2209, -0.9736, -0.05794, -0.2209, -0.9736, -0.05794, -0.2209, -0.9736, -0.05794, -0.2209, -0.9736, 0.05795, -0.2209, -0.9736, 0.05795, -0.2209, -0.9736, 0.05795, -0.2209, -0.9736, 0.05795, -0.2209, -0.9736, -0.4266, 0.5475, -0.7199, -0.4266, 0.5475, -0.7199, -0.4266, 0.5475, -0.7199, -0.4266, 0.5475, -0.7199, 0.1994, -0.7833, -0.5888, 0.1994, -0.7833, -0.5888, 0.1994, -0.7833, -0.5888, 0.1994, -0.7833, -0.5888, 0.4266, 0.5475, -0.7199, 0.4266, 0.5475, -0.7199, 0.4266, 0.5475, -0.7199, 0.4266, 0.5475, -0.7199, -0.1994, -0.7833, -0.5888, -0.1994, -0.7833, -0.5888, -0.1994, -0.7833, -0.5888, -0.1994, -0.7833, -0.5888, -0.9988, 1.249e-07, -0.04888, -0.9988, 1.249e-07, -0.04888, -0.9988, 1.249e-07, -0.04888, -0.9988, 1.249e-07, -0.04888, 0.1943, -0.9638, -0.1826, 0.1943, -0.9638, -0.1826, 0.1943, -0.9638, -0.1826, 0.1943, -0.9638, -0.1826, -0.4344, 0.8907, -0.1343, -0.4344, 0.8907, -0.1343, -0.4344, 0.8907, -0.1343, -0.4344, 0.8907, -0.1343, -0.2103, -0.9657, 0.1525, -0.2103, -0.9657, 0.1525, -0.2103, -0.9657, 0.1525, -0.2103, -0.9657, 0.1525, 0.9973, -1.481e-07, -0.07409, 0.9973, -1.481e-07, -0.07409, 0.9973, -1.481e-07, -0.07409, 0.9973, -1.481e-07, -0.07409, 0.4493, 0.8805, -0.1511, 0.4493, 0.8805, -0.1511, 0.4493, 0.8805, -0.1511, 0.4493, 0.8805, -0.1511, -0.1862, -0.9668, -0.1752, -0.1862, -0.9668, -0.1752, -0.1862, -0.9668, -0.1752, -0.1862, -0.9668, -0.1752, -0.9023, 0.0, -0.4311, -0.9023, 0.0, -0.4311, -0.9023, 0.0, -0.4311, -0.9023, 0.0, -0.4311, 0.0, 0.0, -1.0, 0.0, 0.0, -1.0, 0.0, 0.0, -1.0, 0.0, 0.0, -1.0, 0.0, 0.0, -1.0, 0.0, 0.0, -1.0, 0.0, 0.0, -1.0, 0.0, 0.0, -1.0, 0.317, 0.4666, -0.8257, 0.317, 0.4666, -0.8257, 0.317, 0.4666, -0.8257, 0.317, 0.4666, -0.8257, 0.1652, -0.9846, -0.05709, 0.1652, -0.9846, -0.05709, 0.1652, -0.9846, -0.05709, 0.1652, -0.9846, -0.05709, -0.1652, -0.9846, -0.05709, -0.1652, -0.9846, -0.05709, -0.1652, -0.9846, -0.05709, -0.1652, -0.9846, -0.05709, 0.9023, -9.462e-08, -0.4311, 0.9023, -9.462e-08, -0.4311, 0.9023, -9.462e-08, -0.4311, 0.9023, -9.462e-08, -0.4311, -0.317, 0.4666, -0.8257, -0.317, 0.4666, -0.8257, -0.317, 0.4666, -0.8257, -0.317, 0.4666, -0.8257, 8.999e-08, 0.0, 1.0, 5.4e-07, 0.0, 1.0, 5.4e-07, 0.0, 1.0, 8.999e-08, 0.0, 1.0, -3.6e-07, 0.0, 1.0, 8.999e-08, 0.0, 1.0, 8.999e-08, 0.0, 1.0, -3.6e-07, 0.0, 1.0, 0.3584, 0.8979, 0.2555, 0.3584, 0.8979, 0.2555, 0.3584, 0.8979, 0.2555, 0.3584, 0.8979, 0.2555, 1.0, -1.547e-07, 4.039e-09, 1.0, -1.547e-07, 4.039e-09, 1.0, -1.547e-07, 4.039e-09, 1.0, -1.547e-07, 4.039e-09, 0.2191, -0.9645, 0.1473, 0.2191, -0.9645, 0.1473, 0.2191, -0.9645, 0.1473, 0.2191, -0.9645, 0.1473, -0.9989, 9.51e-08, 0.0475, -0.9989, 9.51e-08, 0.0475, -0.9989, 9.51e-08, 0.0475, -0.9989, 9.51e-08, 0.0475, -0.3447, 0.9007, 0.2645, -0.3447, 0.9007, 0.2645, -0.3447, 0.9007, 0.2645, -0.3447, 0.9007, 0.2645, 4.194e-08, 8.788e-08, -1.0, 5.09e-09, 9.428e-08, -1.0, 2.571e-09, 7.396e-08, -1.0, 2.717e-08, 7.56e-08, -1.0, -0.9247, 0.04398, 0.3781, -0.9247, 0.04398, 0.3781, -0.9247, 0.04398, 0.3781, -0.9247, 0.04398, 0.3781, -0.5837, 0.812, 0.0, -0.5837, 0.812, 0.0, -0.5837, 0.812, 0.0, -0.5837, 0.812, 0.0, 0.5322, 0.729, 0.4305, 0.5322, 0.729, 0.4305, 0.5322, 0.729, 0.4305, 0.5322, 0.729, 0.4305, 2.717e-08, 7.56e-08, -1.0, 5.127e-08, 6.436e-08, -1.0, 2.314e-07, 1.035e-07, -1.0, -0.9276, -0.1082, 0.3575, -0.9276, -0.1082, 0.3575, -0.9276, -0.1082, 0.3575, 0.0604, -0.3947, 0.9168, 0.0604, -0.3947, 0.9168, 0.0604, -0.3947, 0.9168, 0.0604, -0.3947, 0.9168, 0.9744, -0.001768, 0.225, 0.9744, -0.001768, 0.225, 0.9744, -0.001768, 0.225, 0.9523, 0.01833, 0.3047, 0.9523, 0.01833, 0.3047, 0.9523, 0.01833, 0.3047, 0.9523, 0.01833, 0.3047, -1.0, 0.0, 0.0, -1.0, 0.0, 0.0, -1.0, 0.0, 0.0, -1.0, 0.0, 0.0, -0.9933, -0.1159, 0.0, -0.9933, -0.1159, 0.0, -0.9933, -0.1159, 0.0, -0.9933, -0.1159, 0.0, 0.08536, -0.9964, 0.0, 0.08536, -0.9964, 0.0, 0.08536, -0.9964, 0.0, 0.08536, -0.9964, 0.0, 1.0, -0.001815, -5.078e-08, 1.0, -0.001815, -5.078e-08, 1.0, -0.001815, -5.078e-08, 1.0, -0.001815, -5.078e-08, 0.9995, -0.03059, -5.282e-08, 0.9995, -0.03059, -5.282e-08, 0.9995, -0.03059, -5.282e-08, 0.9995, -0.03059, -5.282e-08, 0.05413, 0.2319, 0.9712, 0.05413, 0.2319, 0.9712, 0.05413, 0.2319, 0.9712, 0.05413, 0.2319, 0.9712, -0.05413, 0.2319, 0.9712, -0.05413, 0.2319, 0.9712, -0.05413, 0.2319, 0.9712, -0.05413, 0.2319, 0.9712, -0.6962, -0.7178, 0.0, -0.6962, -0.7178, 0.0, -0.6962, -0.7178, 0.0, -0.6962, -0.7178, 0.0, -0.236, -0.3923, 0.8891, -0.236, -0.3923, 0.8891, -0.236, -0.3923, 0.8891, -0.236, -0.3923, 0.8891, 2.571e-09, 7.396e-08, -1.0, 0.0, 5.323e-08, -1.0, 5.127e-08, 6.436e-08, -1.0, 2.717e-08, 7.56e-08, -1.0, -0.523, 0.7164, 0.4618, -0.523, 0.7164, 0.4618, -0.523, 0.7164, 0.4618, -0.523, 0.7164, 0.4618, 0.5837, 0.812, 0.0, 0.5837, 0.812, 0.0, 0.5837, 0.812, 0.0, 0.5837, 0.812, 0.0, 1.137e-07, 7.544e-08, -1.0, 4.194e-08, 8.788e-08, -1.0, 2.717e-08, 7.56e-08, -1.0, -0.9987, -0.005948, -0.05126, -0.9987, -0.005948, -0.05126, -0.9987, -0.005948, -0.05126, -0.9987, -0.005948, -0.05126, 0.9942, -0.01243, -0.1071, 0.9942, -0.01243, -0.1071, 0.9942, -0.01243, -0.1071, 0.9942, -0.01243, -0.1071, 0.275, -0.9375, -0.2131, 0.275, -0.9375, -0.2131, 0.275, -0.9375, -0.2131, 0.275, -0.9375, -0.2131, -0.4922, 0.8686, 0.05782, -0.4922, 0.8686, 0.05782, -0.4922, 0.8686, 0.05782, -0.4922, 0.8686, 0.05782, 0.3149, -0.9442, 0.09671, 0.3149, -0.9442, 0.09671, 0.3149, -0.9442, 0.09671, 0.3149, -0.9442, 0.09671, 0.1994, -0.7833, -0.5888, 0.1994, -0.7833, -0.5888, 0.1994, -0.7833, -0.5888, 0.1994, -0.7833, -0.5888, 0.9023, -0.1097, -0.4169, 0.9023, -0.1097, -0.4169, 0.9023, -0.1097, -0.4169, 0.9023, -0.1097, -0.4169, 0.9933, 0.01034, 0.1152, 0.9933, 0.01034, 0.1152, 0.9933, 0.01034, 0.1152, 0.9933, 0.01034, 0.1152, 0.4668, 0.8835, 0.03975, 0.4668, 0.8835, 0.03975, 0.4668, 0.8835, 0.03975, 0.4668, 0.8835, 0.03975, -0.294, -0.9346, -0.2001, -0.294, -0.9346, -0.2001, -0.294, -0.9346, -0.2001, -0.294, -0.9346, -0.2001, -0.0065, 0.1723, 0.985, -0.0065, 0.1723, 0.985, -0.0065, 0.1723, 0.985, -0.0065, 0.1723, 0.985, 0.006499, 0.1723, 0.985, 0.006499, 0.1723, 0.985, 0.006499, 0.1723, 0.985, 0.006499, 0.1723, 0.985, -1.0, 1.7e-07, 1.553e-09, -1.0, 1.7e-07, 1.553e-09, -1.0, 1.7e-07, 1.553e-09, -1.0, 1.7e-07, 1.553e-09, -0.3372, 0.7863, 0.5177, -0.3372, 0.7863, 0.5177, -0.3372, 0.7863, 0.5177, -0.3372, 0.7863, 0.5177, -0.3322, -0.9397, 0.08139, -0.3322, -0.9397, 0.08139, -0.3322, -0.9397, 0.08139, -0.3322, -0.9397, 0.08139, 0.3164, 0.7818, 0.5373, 0.3164, 0.7818, 0.5373, 0.3164, 0.7818, 0.5373, 0.3164, 0.7818, 0.5373, -0.05796, -0.2209, -0.9736, -0.05796, -0.2209, -0.9736, -0.05796, -0.2209, -0.9736, -0.05796, -0.2209, -0.9736, 0.05795, -0.2209, -0.9736, 0.05795, -0.2209, -0.9736, 0.05795, -0.2209, -0.9736, 0.05795, -0.2209, -0.9736, -0.1994, -0.7833, -0.5888, -0.1994, -0.7833, -0.5888, -0.1994, -0.7833, -0.5888, -0.1994, -0.7833, -0.5888, 0.4266, 0.5475, -0.7199, 0.4266, 0.5475, -0.7199, 0.4266, 0.5475, -0.7199, 0.4266, 0.5475, -0.7199, -0.4266, 0.5475, -0.7199, -0.4266, 0.5475, -0.7199, -0.4266, 0.5475, -0.7199, -0.4266, 0.5475, -0.7199, -0.9023, -0.1097, -0.4169, -0.9023, -0.1097, -0.4169, -0.9023, -0.1097, -0.4169, -0.9023, -0.1097, -0.4169, 0.9988, -1.249e-07, -0.04888, 0.9988, -1.249e-07, -0.04888, 0.9988, -1.249e-07, -0.04888, 0.9988, -1.249e-07, -0.04888, -0.1943, -0.9638, -0.1826, -0.1943, -0.9638, -0.1826, -0.1943, -0.9638, -0.1826, -0.1943, -0.9638, -0.1826, 0.4344, 0.8907, -0.1343, 0.4344, 0.8907, -0.1343, 0.4344, 0.8907, -0.1343, 0.4344, 0.8907, -0.1343, -0.3584, 0.8979, 0.2555, -0.3584, 0.8979, 0.2555, -0.3584, 0.8979, 0.2555, -0.3584, 0.8979, 0.2555, -0.9973, 1.325e-07, -0.07409, -0.9973, 1.325e-07, -0.07409, -0.9973, 1.325e-07, -0.07409, -0.9973, 1.325e-07, -0.07409, 0.1652, -0.9846, -0.0571, 0.1652, -0.9846, -0.0571, 0.1652, -0.9846, -0.0571, 0.1652, -0.9846, -0.0571, -0.1652, -0.9846, -0.0571, -0.1652, -0.9846, -0.0571, -0.1652, -0.9846, -0.0571, -0.1652, -0.9846, -0.0571, 0.9023, 0.0, -0.4311, 0.9023, 0.0, -0.4311, 0.9023, 0.0, -0.4311, 0.9023, 0.0, -0.4311, 0.9989, 0.0, 0.0475, 0.9989, 0.0, 0.0475, 0.9989, 0.0, 0.0475, 0.9989, 0.0, 0.0475, 0.2103, -0.9657, 0.1525, 0.2103, -0.9657, 0.1525, 0.2103, -0.9657, 0.1525, 0.2103, -0.9657, 0.1525, -0.4493, 0.8805, -0.1511, -0.4493, 0.8805, -0.1511, -0.4493, 0.8805, -0.1511, -0.4493, 0.8805, -0.1511, 0.1862, -0.9668, -0.1752, 0.1862, -0.9668, -0.1752, 0.1862, -0.9668, -0.1752, 0.1862, -0.9668, -0.1752, 2.167e-07, 0.0, -1.0, 6.501e-07, 0.0, -1.0, 6.501e-07, 0.0, -1.0, 2.167e-07, 0.0, -1.0, -2.167e-07, 0.0, -1.0, 2.167e-07, 0.0, -1.0, 2.167e-07, 0.0, -1.0, -2.167e-07, 0.0, -1.0, -0.317, 0.4666, -0.8257, -0.317, 0.4666, -0.8257, -0.317, 0.4666, -0.8257, -0.317, 0.4666, -0.8257, 0.317, 0.4666, -0.8257, 0.317, 0.4666, -0.8257, 0.317, 0.4666, -0.8257, 0.317, 0.4666, -0.8257, -0.9023, 9.462e-08, -0.4311, -0.9023, 9.462e-08, -0.4311, -0.9023, 9.462e-08, -0.4311, -0.9023, 9.462e-08, -0.4311, 0.0, 0.0, 1.0, 0.0, 0.0, 1.0, 0.0, 0.0, 1.0, 0.0, 0.0, 1.0, 0.0, 0.0, 1.0, 0.0, 0.0, 1.0, 0.0, 0.0, 1.0, 0.0, 0.0, 1.0, -0.2191, -0.9645, 0.1473, -0.2191, -0.9645, 0.1473, -0.2191, -0.9645, 0.1473, -0.2191, -0.9645, 0.1473, -1.0, 1.488e-07, -4.039e-09, -1.0, 1.488e-07, -4.039e-09, -1.0, 1.488e-07, -4.039e-09, -1.0, 1.488e-07, -4.039e-09, 0.3447, 0.9007, 0.2645, 0.3447, 0.9007, 0.2645, 0.3447, 0.9007, 0.2645, 0.3447, 0.9007, 0.2645, -4.442e-08, 8.885e-08, -1.0, -2.927e-08, 7.622e-08, -1.0, -4.619e-09, 7.471e-08, -1.0, -8.837e-09, 9.575e-08, -1.0, 0.9247, 0.04398, 0.3781, 0.9247, 0.04398, 0.3781, 0.9247, 0.04398, 0.3781, 0.9247, 0.04398, 0.3781, 0.5837, 0.812, -3.078e-07, 0.5837, 0.812, -3.078e-07, 0.5837, 0.812, -3.078e-07, 0.5837, 0.812, -3.078e-07, -0.5322, 0.729, 0.4305, -0.5322, 0.729, 0.4305, -0.5322, 0.729, 0.4305, -0.5322, 0.729, 0.4305, -2.927e-08, 7.622e-08, -1.0, -2.382e-07, 1.035e-07, -1.0, -5.302e-08, 6.436e-08, -1.0, 0.9276, -0.1082, 0.3575, 0.9276, -0.1082, 0.3575, 0.9276, -0.1082, 0.3575, -0.0604, -0.3947, 0.9168, -0.0604, -0.3947, 0.9168, -0.0604, -0.3947, 0.9168, -0.0604, -0.3947, 0.9168, -0.9744, -0.001768, 0.225, -0.9744, -0.001768, 0.225, -0.9744, -0.001768, 0.225, -0.9523, 0.01833, 0.3047, -0.9523, 0.01833, 0.3047, -0.9523, 0.01833, 0.3047, -0.9523, 0.01833, 0.3047, 1.0, -8.446e-08, 9.163e-15, 1.0, -8.446e-08, 9.163e-15, 1.0, -8.446e-08, 9.163e-15, 1.0, -8.446e-08, 9.163e-15, 0.9933, -0.1159, -4.705e-08, 0.9933, -0.1159, -4.705e-08, 0.9933, -0.1159, -4.705e-08, 0.9933, -0.1159, -4.705e-08, -0.08536, -0.9964, 0.0, -0.08536, -0.9964, 0.0, -0.08536, -0.9964, 0.0, -0.08536, -0.9964, 0.0, -1.0, -0.001815, 0.0, -1.0, -0.001815, 0.0, -1.0, -0.001815, 0.0, -1.0, -0.001815, 0.0, -0.9995, -0.03058, 4.802e-09, -0.9995, -0.03058, 4.802e-09, -0.9995, -0.03058, 4.802e-09, -0.9995, -0.03058, 4.802e-09, -0.05413, 0.2319, 0.9712, -0.05413, 0.2319, 0.9712, -0.05413, 0.2319, 0.9712, -0.05413, 0.2319, 0.9712, 0.05413, 0.2319, 0.9712, 0.05413, 0.2319, 0.9712, 0.05413, 0.2319, 0.9712, 0.05413, 0.2319, 0.9712, 0.6962, -0.7178, 0.0, 0.6962, -0.7178, 0.0, 0.6962, -0.7178, 0.0, 0.6962, -0.7178, 0.0, 0.236, -0.3923, 0.8891, 0.236, -0.3923, 0.8891, 0.236, -0.3923, 0.8891, 0.236, -0.3923, 0.8891, -4.619e-09, 7.471e-08, -1.0, -2.927e-08, 7.622e-08, -1.0, -5.302e-08, 6.436e-08, -1.0, -3.13e-10, 5.323e-08, -1.0, 0.523, 0.7164, 0.4618, 0.523, 0.7164, 0.4618, 0.523, 0.7164, 0.4618, 0.523, 0.7164, 0.4618, -0.5837, 0.812, -3.078e-07, -0.5837, 0.812, -3.078e-07, -0.5837, 0.812, -3.078e-07, -0.5837, 0.812, -3.078e-07, -1.137e-07, 7.544e-08, -1.0, -2.927e-08, 7.622e-08, -1.0, -4.442e-08, 8.885e-08, -1.0])] * 3)])
arm_armature = bpy.data.armatures.new('Armature')  # bones are not reproduced

# ---- objects
ob_a_npc_m = bpy.data.objects.new('a_NPC_M', arm_armature)
ob_npc_firefighter_m = bpy.data.objects.new('NPC_Firefighter_M', me_npc_firefighter_m)

# ---- transforms, parenting, visibility, modifiers, constraints
ob_a_npc_m.location = (0.0, 0.0, 0.0)
ob_a_npc_m.show_in_front = True
ob_a_npc_m.lineart.crease_threshold = 0.0
ob_npc_firefighter_m.parent = ob_a_npc_m
ob_npc_firefighter_m.location = (0.0, 0.0, 0.0)
ob_npc_firefighter_m.rotation_euler = (0.0, 1.192e-07, 0.0)
ob_npc_firefighter_m.color = (0.8, 0.8, 0.8, 1.0)
ob_npc_firefighter_m.lineart.crease_threshold = 0.0
_vg = ob_npc_firefighter_m.vertex_groups.new(name='_ROOT')
_vg = ob_npc_firefighter_m.vertex_groups.new(name='Spine')
for _i, _w in zip([0, 1, 2, 3, 4, 5, 6, 7, 8, 9, 10, 11, 12, 13, 14, 15, 16, 77, 136, 137, 138, 139, 140, 141, 142, 143, 144, 145, 146, 147, 148, 149, 150, 151, 152, 153, 154, 155, 156, 157, 158, 159, 160, 161, 162, 163, 164, 165, 166, 167, 168, 169, 170, 171], [1.0, 1.0, 1.0, 1.0, 1.0, 1.0, 1.0, 1.0, 1.0, 1.0, 1.0, 1.0, 1.0, 1.0, 1.0, 1.0, 1.0, 0.006219, 1.0, 1.0, 1.0, 1.0, 1.0, 1.0, 1.0, 1.0, 1.0, 1.0, 1.0, 1.0, 1.0, 1.0, 1.0, 1.0, 1.0, 1.0, 0.9979, 1.0, 1.0, 1.0, 1.0, 1.0, 1.0, 1.0, 1.0, 1.0, 1.0, 1.0, 1.0, 1.0, 1.0, 1.0, 1.0, 1.0]): _vg.add([_i], _w, 'REPLACE')
_vg = ob_npc_firefighter_m.vertex_groups.new(name='Neck')
_vg = ob_npc_firefighter_m.vertex_groups.new(name='Head')
_vg.add([17, 18, 19, 20, 21, 22, 23, 24, 25, 26, 27, 28, 29, 30, 31, 32, 33, 34, 35, 36, 37, 38, 39, 40, 41, 42, 43, 44, 45, 46, 47], 1.0, 'REPLACE')
_vg = ob_npc_firefighter_m.vertex_groups.new(name='Shoulder.l')
_vg = ob_npc_firefighter_m.vertex_groups.new(name='LowerArm.l')
_vg.add([68, 69, 70, 71, 72, 73, 74, 75, 84, 90], 1.0, 'REPLACE')
_vg = ob_npc_firefighter_m.vertex_groups.new(name='Hand.l')
_vg.add([52, 53, 54, 55, 56, 57, 58, 59, 60, 61, 62, 63, 64, 65, 66, 67, 85, 91], 1.0, 'REPLACE')
_vg = ob_npc_firefighter_m.vertex_groups.new(name='Shoulder.r')
_vg = ob_npc_firefighter_m.vertex_groups.new(name='UpperArm.r')
for _i, _w in zip([94, 95, 96, 97, 100, 101, 102, 103, 104, 105, 106, 107, 132, 133, 134, 135, 154], [1.0, 1.0, 1.0, 1.0, 1.0, 1.0, 1.0, 1.0, 1.0, 1.0, 1.0, 1.0, 1.0, 1.0, 1.0, 1.0, 0.002085]): _vg.add([_i], _w, 'REPLACE')
_vg = ob_npc_firefighter_m.vertex_groups.new(name='LowerArm.r')
_vg.add([93, 99, 108, 109, 110, 111, 112, 113, 114, 115], 1.0, 'REPLACE')
_vg = ob_npc_firefighter_m.vertex_groups.new(name='Hand.r')
_vg.add([92, 98, 116, 117, 118, 119, 120, 121, 122, 123, 124, 125, 126, 127, 128, 129, 130, 131], 1.0, 'REPLACE')
_vg = ob_npc_firefighter_m.vertex_groups.new(name='Pelvis')
_vg = ob_npc_firefighter_m.vertex_groups.new(name='UpperLeg.l')
_vg.add([266, 267, 268, 269, 270, 271, 272, 273, 274, 275, 276, 277, 278, 279, 280, 281, 282, 283, 284, 285, 286, 287, 288, 289], 1.0, 'REPLACE')
_vg = ob_npc_firefighter_m.vertex_groups.new(name='LowerLeg.l')
_vg.add([242, 243, 244, 245, 246, 247, 248, 249, 250, 251, 252, 253, 254, 255, 256, 257, 258, 259, 260, 261, 262, 263, 264, 265], 1.0, 'REPLACE')
_vg = ob_npc_firefighter_m.vertex_groups.new(name='Foot.l')
_vg.add([290, 291, 292, 293, 294, 295, 296, 297, 298, 299, 300, 301, 302, 303, 304, 305, 306, 307, 308, 309, 310, 311], 1.0, 'REPLACE')
_vg = ob_npc_firefighter_m.vertex_groups.new(name='UpperLeg.r')
_vg.add([196, 197, 198, 199, 200, 201, 202, 203, 204, 205, 206, 207, 208, 209, 210, 211, 212, 213, 214, 215, 216, 217, 218, 219], 1.0, 'REPLACE')
_vg = ob_npc_firefighter_m.vertex_groups.new(name='LowerLeg.r')
_vg.add([172, 173, 174, 175, 176, 177, 178, 179, 180, 181, 182, 183, 184, 185, 186, 187, 188, 189, 190, 191, 192, 193, 194, 195], 1.0, 'REPLACE')
_vg = ob_npc_firefighter_m.vertex_groups.new(name='Foot.r')
_vg.add([220, 221, 222, 223, 224, 225, 226, 227, 228, 229, 230, 231, 232, 233, 234, 235, 236, 237, 238, 239, 240, 241], 1.0, 'REPLACE')
_vg = ob_npc_firefighter_m.vertex_groups.new(name='UpperArm.l')
for _i, _w in zip([48, 49, 50, 51, 76, 77, 78, 79, 80, 81, 82, 83, 86, 87, 88, 89, 141, 157], [1.0, 1.0, 1.0, 1.0, 1.0, 0.9938, 1.0, 1.0, 1.0, 0.9989, 1.0, 0.9794, 1.0, 0.9977, 1.0, 1.0, 0.0, 3.159e-06]): _vg.add([_i], _w, 'REPLACE')
_m = ob_npc_firefighter_m.modifiers.new('Armature', 'ARMATURE')
_m.object = ob_a_npc_m

# ---- collection membership
col_collection_6.objects.link(ob_a_npc_m)
col_collection_6.objects.link(ob_npc_firefighter_m)

# ---- scene / render settings (as saved in the file)
scene.frame_start = 0; scene.frame_end = 114; scene.frame_set(0)
scene.render.engine = 'BLENDER_EEVEE_NEXT'
scene.render.resolution_percentage = 50
scene.render.dither_intensity = 0.0
scene.cycles.use_denoising = False
scene.cycles.samples = 128
scene.cycles.sampling_pattern = 'TABULATED_SOBOL'
scene.cycles.use_adaptive_sampling = False
scene.cycles.use_light_tree = False
scene.cycles.blur_glossy = 0.0
scene.cycles.sample_clamp_indirect = 0.0
scene.view_settings.view_transform = 'Standard'
bpy.context.view_layer.update()

# ---- added for rendering (the .blend has no active camera and no usable light): camera, sun
cam_auto = bpy.data.cameras.new('AutoCamera')
cam_auto.lens = 50.0
cam_auto.sensor_width = 36.0
cam_auto.clip_end = 1000.0
ob_auto_camera = bpy.data.objects.new('AutoCamera', cam_auto)
scene.collection.objects.link(ob_auto_camera)
ob_auto_camera.location = (1.89747, -2.27598, 2.2944)
ob_auto_camera.rotation_euler = (1.09748, -7.21219e-08, 0.694738)
scene.camera = ob_auto_camera
light_auto_sun = bpy.data.lights.new('AutoSun', 'SUN')
light_auto_sun.energy = 3.0
light_auto_sun.angle = 0.0523599
ob_auto_sun = bpy.data.objects.new('AutoSun', light_auto_sun)
scene.collection.objects.link(ob_auto_sun)
ob_auto_sun.rotation_euler = (0.872665, 0.174533, 0.523599)
bpy.context.view_layer.update()
